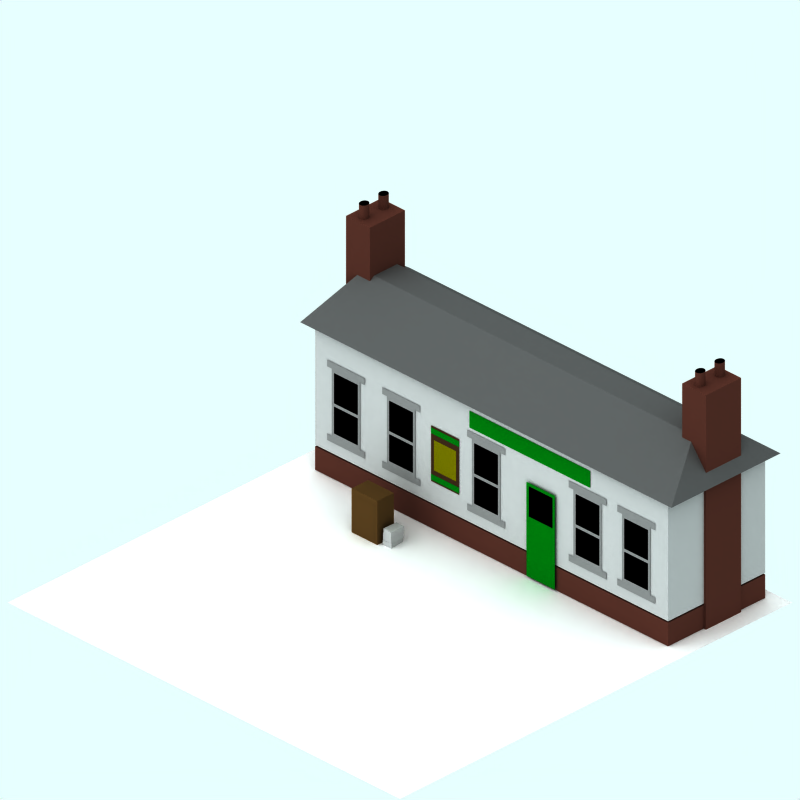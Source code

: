 # Source: wood-building-snow.blend  (saved by Blender 2.59.0; exported with 4.5.12 LTS)
import bpy
from mathutils import Matrix  # noqa: F401  (used for matrix-valued properties, if any)

bpy.ops.wm.read_factory_settings(use_empty=True)
scene = bpy.context.scene
scene.name = 'Scene'

# ---- collections
col_collection_1 = bpy.data.collections.new('Collection 1'); scene.collection.children.link(col_collection_1)
col_collection_2 = bpy.data.collections.new('Collection 2'); scene.collection.children.link(col_collection_2)
col_collection_3 = bpy.data.collections.new('Collection 3'); scene.collection.children.link(col_collection_3)
col_collection_4 = bpy.data.collections.new('Collection 4'); scene.collection.children.link(col_collection_4)
col_collection_4.hide_render = True
col_collection_4.hide_viewport = True

# ---- materials (node trees are filled in below, after node groups)
mat_writing = bpy.data.materials.new('Writing')
mat_writing.alpha_threshold = 0.0
mat_writing.diffuse_color = (0.56, 0.56, 0.56, 1.0)
mat_writing.specular_color = (0.5, 0.4999, 0.4999)
mat_writing.roughness = 0.5
mat_writing.line_color = (0.0, 0.0, 0.0, 1.0)
mat_newsboard = bpy.data.materials.new('Newsboard')
mat_newsboard.alpha_threshold = 0.0
mat_newsboard.diffuse_color = (0.239, 0.166, 0.081, 1.0)
mat_newsboard.specular_color = (0.5, 0.4999, 0.4999)
mat_newsboard.roughness = 0.5
mat_newsboard.line_color = (0.0, 0.0, 0.0, 1.0)
mat_wood_001 = bpy.data.materials.new('Wood.001')
mat_wood_001.alpha_threshold = 0.0
mat_wood_001.diffuse_color = (0.2393, 0.1655, 0.081, 1.0)
mat_wood_001.specular_color = (0.5, 0.5, 0.5)
mat_wood_001.roughness = 0.5
mat_wood_001.line_color = (0.0, 0.0, 0.0, 1.0)
mat_wood_with_snow = bpy.data.materials.new('Wood with snow')
mat_wood_with_snow.alpha_threshold = 0.0
mat_wood_with_snow.diffuse_color = (0.2393, 0.1655, 0.081, 1.0)
mat_wood_with_snow.specular_color = (0.5, 0.5, 0.5)
mat_wood_with_snow.roughness = 0.5
mat_wood_with_snow.line_color = (0.0, 0.0, 0.0, 1.0)
mat_wood = bpy.data.materials.new('Wood')
mat_wood.alpha_threshold = 0.0
mat_wood.diffuse_color = (0.56, 0.56, 0.56, 1.0)
mat_wood.specular_color = (0.5, 0.5, 0.5)
mat_wood.roughness = 0.5
mat_wood.line_color = (0.0, 0.0, 0.0, 1.0)
mat_roof = bpy.data.materials.new('Roof')
mat_roof.alpha_threshold = 0.0
mat_roof.diffuse_color = (0.24, 0.24, 0.24, 1.0)
mat_roof.specular_color = (0.5, 0.5, 0.5)
mat_roof.roughness = 0.5
mat_roof.line_color = (0.0, 0.0, 0.0, 1.0)
mat_brick_001 = bpy.data.materials.new('Brick.001')
mat_brick_001.alpha_threshold = 0.0
mat_brick_001.diffuse_color = (0.24, 0.1295, 0.105, 1.0)
mat_brick_001.specular_color = (0.0, 0.0, 0.0)
mat_brick_001.roughness = 0.5
mat_brick_001.line_color = (0.0, 0.0, 0.0, 1.0)
mat_interior_001 = bpy.data.materials.new('Interior.001')
mat_interior_001.alpha_threshold = 0.0
mat_interior_001.diffuse_color = (8e-05, 7.999e-05, 7.999e-05, 1.0)
mat_interior_001.specular_color = (0.5, 0.4999, 0.4999)
mat_interior_001.roughness = 0.5
mat_interior_001.line_color = (0.0, 0.0, 0.0, 1.0)
mat_brick_with_snow = bpy.data.materials.new('Brick with snow')
mat_brick_with_snow.alpha_threshold = 0.0
mat_brick_with_snow.diffuse_color = (0.24, 0.1295, 0.105, 1.0)
mat_brick_with_snow.specular_color = (0.0, 0.0, 0.0)
mat_brick_with_snow.roughness = 0.5
mat_brick_with_snow.line_color = (0.0, 0.0, 0.0, 1.0)
mat_windowframe = bpy.data.materials.new('WindowFrame')
mat_windowframe.alpha_threshold = 0.0
mat_windowframe.diffuse_color = (0.384, 0.384, 0.384, 1.0)
mat_windowframe.specular_color = (0.5, 0.4999, 0.4999)
mat_windowframe.roughness = 0.5
mat_windowframe.line_color = (0.0, 0.0, 0.0, 1.0)
mat_shop2 = bpy.data.materials.new('Shop2')
mat_shop2.alpha_threshold = 0.0
mat_shop2.diffuse_color = (0.0, 0.32, 0.03241, 1.0)
mat_shop2.specular_color = (0.5, 0.4999, 0.4999)
mat_shop2.roughness = 0.5
mat_shop2.line_color = (0.0, 0.0, 0.0, 1.0)
mat_blackboard = bpy.data.materials.new('Blackboard')
mat_blackboard.alpha_threshold = 0.0
mat_blackboard.diffuse_color = (0.08, 0.08, 0.08, 1.0)
mat_blackboard.specular_color = (0.5, 0.4999, 0.4999)
mat_blackboard.roughness = 0.5
mat_blackboard.line_color = (0.0, 0.0, 0.0, 1.0)
mat_board_frame = bpy.data.materials.new('Board frame')
mat_board_frame.alpha_threshold = 0.0
mat_board_frame.diffuse_color = (0.32, 0.1839, 0.064, 1.0)
mat_board_frame.specular_color = (0.5, 0.4999, 0.4999)
mat_board_frame.roughness = 0.5
mat_board_frame.line_color = (0.0, 0.0, 0.0, 1.0)
mat_poster_frame = bpy.data.materials.new('Poster frame')
mat_poster_frame.alpha_threshold = 0.0
mat_poster_frame.diffuse_color = (0.16, 0.1057, 0.064, 1.0)
mat_poster_frame.specular_color = (0.5, 0.4999, 0.4999)
mat_poster_frame.roughness = 0.5
mat_poster_frame.line_color = (0.0, 0.0, 0.0, 1.0)
mat_poster = bpy.data.materials.new('Poster')
mat_poster.alpha_threshold = 0.0
mat_poster.diffuse_color = (0.32, 0.3086, 0.0, 1.0)
mat_poster.specular_color = (0.5, 0.4999, 0.4999)
mat_poster.roughness = 0.5
mat_poster.line_color = (0.0, 0.0, 0.0, 1.0)
mat_pavement = bpy.data.materials.new('Pavement')
mat_pavement.alpha_threshold = 0.0
mat_pavement.preview_render_type = 'CUBE'
mat_pavement.diffuse_color = (0.8111, 0.8031, 0.8031, 1.0)
mat_pavement.specular_color = (1.0, 0.9999, 0.9999)
mat_pavement.roughness = 0.5
mat_pavement.line_color = (0.0, 0.0, 0.0, 1.0)
mat_transparent = bpy.data.materials.new('Transparent')
mat_transparent.alpha_threshold = 0.0
mat_transparent.preview_render_type = 'FLAT'
mat_transparent.roughness = 0.5

# ---- material node trees

# ---- world
world_world = bpy.data.worlds.new('World'); scene.world = world_world
world_world.color = (0.9059, 1.0, 1.0)
world_world.use_sun_shadow = False
world_world.sun_shadow_jitter_overblur = 0.0
world_world.cycles.sampling_method = 'MANUAL'
world_world.cycles.sample_map_resolution = 256

# ---- cameras
cam_camera_001 = bpy.data.cameras.new('Camera.001')
cam_camera_001.type = 'ORTHO'
cam_camera_001.passepartout_alpha = 0.2
cam_camera_001.clip_end = 100.0
cam_camera_001.lens = 35.0
cam_camera_001.ortho_scale = 12.0
cam_camera_001.display_size = 5.91
cam_camera_001.show_passepartout = False
cam_camera_001.show_safe_areas = True
cam_camera_001.dof.focus_distance = 0.0
cam_camera_001.dof.aperture_fstop = 128.0

# ---- lights
light_lamp = bpy.data.lights.new('Lamp', 'SUN')
light_lamp.transmission_factor = 0.0
light_lamp.angle = 1.571
light_lamp.energy = 0.028
light_lamp.shadow_buffer_clip_start = 0.5
light_lamp.shadow_soft_size = 1.0
light_lamp.shadow_cascade_max_distance = 1000.0
light_lamp.cycles.use_multiple_importance_sampling = False

# ---- meshes
me_cube_010 = bpy.data.meshes.new('Cube.010')
me_cube_010.from_pydata([(-0.7157, 1.0, -0.02895), (-0.7157, 0.7352, -0.02895), (-0.8884, 0.7352, -0.02895), (-0.8884, 1.0, -0.02895), (-0.7157, 1.0, 0.05313), (-0.7157, 0.7352, 0.05313), (-0.8884, 0.7352, 0.05313), (-0.8884, 1.0, 0.05313)], [], [(0, 1, 2, 3), (4, 7, 6, 5), (0, 4, 5, 1), (1, 5, 6, 2), (2, 6, 7, 3), (4, 0, 3, 7)])
me_cube_010.materials.append(mat_writing)
me_cube_010.use_remesh_preserve_volume = False
me_cube_010.use_remesh_preserve_attributes = False
me_cube_010.use_mirror_vertex_groups = False
me_cube_010.update()
me_cube_009 = bpy.data.meshes.new('Cube.009')
me_cube_009.from_pydata([(-0.7157, 1.0, -0.02895), (-0.7157, 0.7352, -0.02895), (-0.8884, 0.7352, -0.02895), (-0.8884, 1.0, -0.02895), (-0.7157, 1.0, 0.09367), (-0.7157, 0.7352, 0.09367), (-0.8884, 0.7352, 0.09367), (-0.8884, 1.0, 0.09367)], [], [(0, 1, 2, 3), (4, 7, 6, 5), (0, 4, 5, 1), (1, 5, 6, 2), (2, 6, 7, 3), (4, 0, 3, 7)])
me_cube_009.materials.append(mat_writing)
me_cube_009.use_remesh_preserve_volume = False
me_cube_009.use_remesh_preserve_attributes = False
me_cube_009.use_mirror_vertex_groups = False
me_cube_009.update()
me_cube_008 = bpy.data.meshes.new('Cube.008')
me_cube_008.from_pydata([(-0.7157, 1.0, -0.02895), (-0.7157, 0.7352, -0.02895), (-0.8884, 0.7352, -0.02895), (-0.8884, 1.0, -0.02895), (-0.7157, 1.0, 0.05313), (-0.7157, 0.7352, 0.05313), (-0.8884, 0.7352, 0.05313), (-0.8884, 1.0, 0.05313)], [], [(0, 1, 2, 3), (4, 7, 6, 5), (0, 4, 5, 1), (1, 5, 6, 2), (2, 6, 7, 3), (4, 0, 3, 7)])
me_cube_008.materials.append(mat_writing)
me_cube_008.use_remesh_preserve_volume = False
me_cube_008.use_remesh_preserve_attributes = False
me_cube_008.use_mirror_vertex_groups = False
me_cube_008.update()
me_plane_022 = bpy.data.meshes.new('Plane.022')
me_plane_022.from_pydata([(-0.02147, -0.1847, -8.944e-08), (-0.02147, -0.7816, 1.649e-08), (-0.4533, -0.7816, 1.649e-08), (-0.4533, -0.1847, -8.944e-08)], [], [(0, 3, 2, 1)])
me_plane_022.materials.append(mat_newsboard)
me_plane_022.use_remesh_preserve_volume = False
me_plane_022.use_remesh_preserve_attributes = False
me_plane_022.use_mirror_vertex_groups = False
me_plane_022.update()
me_cube = bpy.data.meshes.new('Cube')
me_cube.from_pydata([(-0.3445, 1.0, -0.02895), (-0.3445, 0.6494, -0.02895), (-0.8884, 0.6494, -0.02895), (-0.8884, 1.0, -0.02895), (-0.3445, 1.0, 0.7542), (-0.3445, 0.6494, 0.7542), (-0.8884, 0.6494, 0.7542), (-0.8884, 1.0, 0.7542)], [], [(0, 1, 2, 3), (4, 7, 6, 5), (0, 4, 5, 1), (1, 5, 6, 2), (2, 6, 7, 3), (4, 0, 3, 7)])
me_cube.polygons.foreach_set('material_index', [0, 1, 0, 0, 0, 0])
me_cube.materials.append(mat_wood_001)
me_cube.materials.append(mat_wood_with_snow)
me_cube.use_remesh_preserve_volume = False
me_cube.use_remesh_preserve_attributes = False
me_cube.use_mirror_vertex_groups = False
me_cube.update()
me_cube_014_mesh = bpy.data.meshes.new('Cube_014-mesh')
me_cube_014_mesh.from_pydata([(3.637, 1.058, -1.0), (3.637, -1.0, -1.0), (-3.851, -1.0, -1.0), (-3.851, 1.058, -1.0), (3.637, 1.058, 1.098), (3.637, -1.0, 1.098), (-3.851, -1.0, 1.098), (-3.851, 1.058, 1.098)], [], [(0, 1, 2, 3), (4, 7, 6, 5), (0, 4, 5, 1), (1, 5, 6, 2), (2, 6, 7, 3), (4, 0, 3, 7)])
_ca = me_cube_014_mesh.color_attributes.new('Col', 'BYTE_COLOR', 'CORNER')
_ca.data.foreach_set('color', [1.0, 1.0, 1.0, 1.0, 1.0, 1.0, 1.0, 1.0, 1.0, 1.0, 1.0, 1.0, 1.0, 1.0, 1.0, 1.0, 1.0, 1.0, 1.0, 1.0, 1.0, 1.0, 1.0, 1.0, 1.0, 1.0, 1.0, 1.0, 1.0, 1.0, 1.0, 1.0, 1.0, 1.0, 1.0, 1.0, 1.0, 1.0, 1.0, 1.0, 1.0, 1.0, 1.0, 1.0, 1.0, 1.0, 1.0, 1.0, 1.0, 1.0, 1.0, 1.0, 1.0, 1.0, 1.0, 1.0, 1.0, 1.0, 1.0, 1.0, 1.0, 1.0, 1.0, 1.0, 1.0, 1.0, 1.0, 1.0, 1.0, 1.0, 1.0, 1.0, 1.0, 1.0, 1.0, 1.0, 1.0, 1.0, 1.0, 1.0, 1.0, 1.0, 1.0, 1.0, 1.0, 1.0, 1.0, 1.0, 1.0, 1.0, 1.0, 1.0, 1.0, 1.0, 1.0, 1.0])
me_cube_014_mesh.materials.append(mat_wood)
me_cube_014_mesh.use_remesh_preserve_volume = False
me_cube_014_mesh.use_remesh_preserve_attributes = False
me_cube_014_mesh.use_mirror_vertex_groups = False
me_cube_014_mesh.update()
me_cube_015_mesh = bpy.data.meshes.new('Cube_015-mesh')
me_cube_015_mesh.from_pydata([(3.823, 1.23, -1.0), (3.823, -1.083, -1.0), (-4.052, -1.083, -1.0), (-4.052, 1.23, -1.0), (3.321, 0.3698, -0.3412), (3.321, -0.1164, -0.3412), (-3.686, -0.1164, -0.3412), (-3.686, 0.3698, -0.3412)], [], [(0, 1, 2, 3), (4, 7, 6, 5), (0, 4, 5, 1), (1, 5, 6, 2), (2, 6, 7, 3), (4, 0, 3, 7)])
me_cube_015_mesh.materials.append(mat_roof)
me_cube_015_mesh.use_remesh_preserve_volume = False
me_cube_015_mesh.use_remesh_preserve_attributes = False
me_cube_015_mesh.use_mirror_vertex_groups = False
me_cube_015_mesh.update()
me_cube_016_mesh = bpy.data.meshes.new('Cube_016-mesh')
me_cube_016_mesh.from_pydata([(4.171, -2.071, 4.675), (4.156, -2.083, 4.675), (4.138, -2.092, 4.675), (4.12, -2.098, 4.675), (4.1, -2.1, 4.675), (4.08, -2.098, 4.675), (4.062, -2.092, 4.675), (4.044, -2.083, 4.675), (4.029, -2.071, 4.675), (4.017, -2.056, 4.675), (4.008, -2.038, 4.675), (4.002, -2.02, 4.675), (4.0, -2.0, 4.675), (4.002, -1.98, 4.675), (4.008, -1.962, 4.675), (4.017, -1.944, 4.675), (4.029, -1.929, 4.675), (4.044, -1.917, 4.675), (4.062, -1.908, 4.675), (4.08, -1.902, 4.675), (4.1, -1.9, 4.675), (4.12, -1.902, 4.675), (4.138, -1.908, 4.675), (4.156, -1.917, 4.675), (4.171, -1.929, 4.675), (4.183, -1.944, 4.675), (4.192, -1.962, 4.675), (4.198, -1.98, 4.675), (4.2, -2.0, 4.675), (4.198, -2.02, 4.675), (4.192, -2.038, 4.675), (4.183, -2.056, 4.675), (4.171, -2.071, 4.836), (4.156, -2.083, 4.836), (4.138, -2.092, 4.836), (4.12, -2.098, 4.836), (4.1, -2.1, 4.836), (4.08, -2.098, 4.836), (4.062, -2.092, 4.836), (4.044, -2.083, 4.836), (4.029, -2.071, 4.836), (4.017, -2.056, 4.836), (4.008, -2.038, 4.836), (4.002, -2.02, 4.836), (4.0, -2.0, 4.836), (4.002, -1.98, 4.836), (4.008, -1.962, 4.836), (4.017, -1.944, 4.836), (4.029, -1.929, 4.836), (4.044, -1.917, 4.836), (4.062, -1.908, 4.836), (4.08, -1.902, 4.836), (4.1, -1.9, 4.836), (4.12, -1.902, 4.836), (4.138, -1.908, 4.836), (4.156, -1.917, 4.836), (4.171, -1.929, 4.836), (4.183, -1.944, 4.836), (4.192, -1.962, 4.836), (4.198, -1.98, 4.836), (4.2, -2.0, 4.836), (4.198, -2.02, 4.836), (4.192, -2.038, 4.836), (4.183, -2.056, 4.836), (4.1, -2.0, 4.836), (4.1, -2.5, 4.836), (4.183, -2.556, 4.836), (4.192, -2.538, 4.836), (4.198, -2.52, 4.836), (4.2, -2.5, 4.836), (4.198, -2.48, 4.836), (4.192, -2.462, 4.836), (4.183, -2.444, 4.836), (4.171, -2.429, 4.836), (4.156, -2.417, 4.836), (4.138, -2.408, 4.836), (4.12, -2.402, 4.836), (4.1, -2.4, 4.836), (4.08, -2.402, 4.836), (4.062, -2.408, 4.836), (4.044, -2.417, 4.836), (4.029, -2.429, 4.836), (4.017, -2.444, 4.836), (4.008, -2.462, 4.836), (4.002, -2.48, 4.836), (4.0, -2.5, 4.836), (4.002, -2.52, 4.836), (4.008, -2.538, 4.836), (4.017, -2.556, 4.836), (4.029, -2.571, 4.836), (4.044, -2.583, 4.836), (4.062, -2.592, 4.836), (4.08, -2.598, 4.836), (4.1, -2.6, 4.836), (4.12, -2.598, 4.836), (4.138, -2.592, 4.836), (4.156, -2.583, 4.836), (4.171, -2.571, 4.836), (4.183, -2.556, 4.675), (4.192, -2.538, 4.675), (4.198, -2.52, 4.675), (4.2, -2.5, 4.675), (4.198, -2.48, 4.675), (4.192, -2.462, 4.675), (4.183, -2.444, 4.675), (4.171, -2.429, 4.675), (4.156, -2.417, 4.675), (4.138, -2.408, 4.675), (4.12, -2.402, 4.675), (4.1, -2.4, 4.675), (4.08, -2.402, 4.675), (4.062, -2.408, 4.675), (4.044, -2.417, 4.675), (4.029, -2.429, 4.675), (4.017, -2.444, 4.675), (4.008, -2.462, 4.675), (4.002, -2.48, 4.675), (4.0, -2.5, 4.675), (4.002, -2.52, 4.675), (4.008, -2.538, 4.675), (4.017, -2.556, 4.675), (4.029, -2.571, 4.675), (4.044, -2.583, 4.675), (4.062, -2.592, 4.675), (4.08, -2.598, 4.675), (4.1, -2.6, 4.675), (4.12, -2.598, 4.675), (4.138, -2.592, 4.675), (4.156, -2.583, 4.675), (4.171, -2.571, 4.675), (4.406, -2.7, 4.2), (3.696, -2.7, 4.2), (3.696, -1.8, 4.2), (4.406, -1.8, 4.2), (4.406, -2.7, 4.8), (3.696, -2.7, 4.8), (3.696, -1.8, 4.8), (4.406, -1.8, 4.8)], [], [(0, 32, 33, 1), (1, 33, 34, 2), (2, 34, 35, 3), (3, 35, 36, 4), (4, 36, 37, 5), (5, 37, 38, 6), (6, 38, 39, 7), (7, 39, 40, 8), (8, 40, 41, 9), (9, 41, 42, 10), (10, 42, 43, 11), (11, 43, 44, 12), (12, 44, 45, 13), (13, 45, 46, 14), (14, 46, 47, 15), (15, 47, 48, 16), (16, 48, 49, 17), (17, 49, 50, 18), (18, 50, 51, 19), (19, 51, 52, 20), (20, 52, 53, 21), (21, 53, 54, 22), (22, 54, 55, 23), (23, 55, 56, 24), (24, 56, 57, 25), (25, 57, 58, 26), (26, 58, 59, 27), (27, 59, 60, 28), (28, 60, 61, 29), (29, 61, 62, 30), (30, 62, 63, 31), (32, 0, 31, 63), (98, 66, 97, 129), (99, 67, 66, 98), (100, 68, 67, 99), (101, 69, 68, 100), (102, 70, 69, 101), (103, 71, 70, 102), (104, 72, 71, 103), (105, 73, 72, 104), (106, 74, 73, 105), (107, 75, 74, 106), (108, 76, 75, 107), (109, 77, 76, 108), (110, 78, 77, 109), (111, 79, 78, 110), (112, 80, 79, 111), (113, 81, 80, 112), (114, 82, 81, 113), (115, 83, 82, 114), (116, 84, 83, 115), (117, 85, 84, 116), (118, 86, 85, 117), (119, 87, 86, 118), (120, 88, 87, 119), (121, 89, 88, 120), (122, 90, 89, 121), (123, 91, 90, 122), (124, 92, 91, 123), (125, 93, 92, 124), (126, 94, 93, 125), (127, 95, 94, 126), (128, 96, 95, 127), (129, 97, 96, 128), (130, 131, 132, 133), (134, 137, 136, 135), (130, 134, 135, 131), (131, 135, 136, 132), (132, 136, 137, 133), (134, 130, 133, 137), (64, 33, 32), (64, 34, 33), (64, 35, 34), (64, 36, 35), (64, 37, 36), (64, 38, 37), (64, 39, 38), (64, 40, 39), (64, 41, 40), (64, 42, 41), (64, 43, 42), (64, 44, 43), (64, 45, 44), (64, 46, 45), (64, 47, 46), (64, 48, 47), (64, 49, 48), (64, 50, 49), (64, 51, 50), (64, 52, 51), (64, 53, 52), (64, 54, 53), (64, 55, 54), (64, 56, 55), (64, 57, 56), (64, 58, 57), (64, 59, 58), (64, 60, 59), (64, 61, 60), (64, 62, 61), (64, 63, 62), (64, 32, 63), (65, 97, 66), (65, 66, 67), (65, 67, 68), (65, 68, 69), (65, 69, 70), (65, 70, 71), (65, 71, 72), (65, 72, 73), (65, 73, 74), (65, 74, 75), (65, 75, 76), (65, 76, 77), (65, 77, 78), (65, 78, 79), (65, 79, 80), (65, 80, 81), (65, 81, 82), (65, 82, 83), (65, 83, 84), (65, 84, 85), (65, 85, 86), (65, 86, 87), (65, 87, 88), (65, 88, 89), (65, 89, 90), (65, 90, 91), (65, 91, 92), (65, 92, 93), (65, 93, 94), (65, 94, 95), (65, 95, 96), (65, 96, 97)])
me_cube_016_mesh.polygons.foreach_set('material_index', [0, 0, 0, 0, 0, 0, 0, 0, 0, 0, 0, 0, 0, 0, 0, 0, 0, 0, 0, 0, 0, 0, 0, 0, 0, 0, 0, 0, 0, 0, 0, 0, 0, 0, 0, 0, 0, 0, 0, 0, 0, 0, 0, 0, 0, 0, 0, 0, 0, 0, 0, 0, 0, 0, 0, 0, 0, 0, 0, 0, 0, 0, 0, 0, 0, 2, 0, 0, 0, 0, 1, 1, 1, 1, 1, 1, 1, 1, 1, 1, 1, 1, 1, 1, 1, 1, 1, 1, 1, 1, 1, 1, 1, 1, 1, 1, 1, 1, 1, 1, 1, 1, 1, 1, 1, 1, 1, 1, 1, 1, 1, 1, 1, 1, 1, 1, 1, 1, 1, 1, 1, 1, 1, 1, 1, 1, 1, 1, 1, 1, 1, 1, 1, 1])
me_cube_016_mesh.materials.append(mat_brick_001)
me_cube_016_mesh.materials.append(mat_interior_001)
me_cube_016_mesh.materials.append(mat_brick_with_snow)
me_cube_016_mesh.use_remesh_preserve_volume = False
me_cube_016_mesh.use_remesh_preserve_attributes = False
me_cube_016_mesh.use_mirror_vertex_groups = False
me_cube_016_mesh.update()
me_cube_018_mesh = bpy.data.meshes.new('Cube_018-mesh')
me_cube_018_mesh.from_pydata([(4.171, -2.071, 4.675), (4.156, -2.083, 4.675), (4.138, -2.092, 4.675), (4.12, -2.098, 4.675), (4.1, -2.1, 4.675), (4.08, -2.098, 4.675), (4.062, -2.092, 4.675), (4.044, -2.083, 4.675), (4.029, -2.071, 4.675), (4.017, -2.056, 4.675), (4.008, -2.038, 4.675), (4.002, -2.02, 4.675), (4.0, -2.0, 4.675), (4.002, -1.98, 4.675), (4.008, -1.962, 4.675), (4.017, -1.944, 4.675), (4.029, -1.929, 4.675), (4.044, -1.917, 4.675), (4.062, -1.908, 4.675), (4.08, -1.902, 4.675), (4.1, -1.9, 4.675), (4.12, -1.902, 4.675), (4.138, -1.908, 4.675), (4.156, -1.917, 4.675), (4.171, -1.929, 4.675), (4.183, -1.944, 4.675), (4.192, -1.962, 4.675), (4.198, -1.98, 4.675), (4.2, -2.0, 4.675), (4.198, -2.02, 4.675), (4.192, -2.038, 4.675), (4.183, -2.056, 4.675), (4.171, -2.071, 4.836), (4.156, -2.083, 4.836), (4.138, -2.092, 4.836), (4.12, -2.098, 4.836), (4.1, -2.1, 4.836), (4.08, -2.098, 4.836), (4.062, -2.092, 4.836), (4.044, -2.083, 4.836), (4.029, -2.071, 4.836), (4.017, -2.056, 4.836), (4.008, -2.038, 4.836), (4.002, -2.02, 4.836), (4.0, -2.0, 4.836), (4.002, -1.98, 4.836), (4.008, -1.962, 4.836), (4.017, -1.944, 4.836), (4.029, -1.929, 4.836), (4.044, -1.917, 4.836), (4.062, -1.908, 4.836), (4.08, -1.902, 4.836), (4.1, -1.9, 4.836), (4.12, -1.902, 4.836), (4.138, -1.908, 4.836), (4.156, -1.917, 4.836), (4.171, -1.929, 4.836), (4.183, -1.944, 4.836), (4.192, -1.962, 4.836), (4.198, -1.98, 4.836), (4.2, -2.0, 4.836), (4.198, -2.02, 4.836), (4.192, -2.038, 4.836), (4.183, -2.056, 4.836), (4.1, -2.0, 4.836), (4.1, -2.5, 4.836), (4.183, -2.556, 4.836), (4.192, -2.538, 4.836), (4.198, -2.52, 4.836), (4.2, -2.5, 4.836), (4.198, -2.48, 4.836), (4.192, -2.462, 4.836), (4.183, -2.444, 4.836), (4.171, -2.429, 4.836), (4.156, -2.417, 4.836), (4.138, -2.408, 4.836), (4.12, -2.402, 4.836), (4.1, -2.4, 4.836), (4.08, -2.402, 4.836), (4.062, -2.408, 4.836), (4.044, -2.417, 4.836), (4.029, -2.429, 4.836), (4.017, -2.444, 4.836), (4.008, -2.462, 4.836), (4.002, -2.48, 4.836), (4.0, -2.5, 4.836), (4.002, -2.52, 4.836), (4.008, -2.538, 4.836), (4.017, -2.556, 4.836), (4.029, -2.571, 4.836), (4.044, -2.583, 4.836), (4.062, -2.592, 4.836), (4.08, -2.598, 4.836), (4.1, -2.6, 4.836), (4.12, -2.598, 4.836), (4.138, -2.592, 4.836), (4.156, -2.583, 4.836), (4.171, -2.571, 4.836), (4.183, -2.556, 4.675), (4.192, -2.538, 4.675), (4.198, -2.52, 4.675), (4.2, -2.5, 4.675), (4.198, -2.48, 4.675), (4.192, -2.462, 4.675), (4.183, -2.444, 4.675), (4.171, -2.429, 4.675), (4.156, -2.417, 4.675), (4.138, -2.408, 4.675), (4.12, -2.402, 4.675), (4.1, -2.4, 4.675), (4.08, -2.402, 4.675), (4.062, -2.408, 4.675), (4.044, -2.417, 4.675), (4.029, -2.429, 4.675), (4.017, -2.444, 4.675), (4.008, -2.462, 4.675), (4.002, -2.48, 4.675), (4.0, -2.5, 4.675), (4.002, -2.52, 4.675), (4.008, -2.538, 4.675), (4.017, -2.556, 4.675), (4.029, -2.571, 4.675), (4.044, -2.583, 4.675), (4.062, -2.592, 4.675), (4.08, -2.598, 4.675), (4.1, -2.6, 4.675), (4.12, -2.598, 4.675), (4.138, -2.592, 4.675), (4.156, -2.583, 4.675), (4.171, -2.571, 4.675), (4.406, -2.7, 4.2), (3.696, -2.7, 4.2), (3.696, -1.8, 4.2), (4.406, -1.8, 4.2), (4.406, -2.7, 4.8), (3.696, -2.7, 4.8), (3.696, -1.8, 4.8), (4.406, -1.8, 4.8)], [], [(0, 32, 33, 1), (1, 33, 34, 2), (2, 34, 35, 3), (3, 35, 36, 4), (4, 36, 37, 5), (5, 37, 38, 6), (6, 38, 39, 7), (7, 39, 40, 8), (8, 40, 41, 9), (9, 41, 42, 10), (10, 42, 43, 11), (11, 43, 44, 12), (12, 44, 45, 13), (13, 45, 46, 14), (14, 46, 47, 15), (15, 47, 48, 16), (16, 48, 49, 17), (17, 49, 50, 18), (18, 50, 51, 19), (19, 51, 52, 20), (20, 52, 53, 21), (21, 53, 54, 22), (22, 54, 55, 23), (23, 55, 56, 24), (24, 56, 57, 25), (25, 57, 58, 26), (26, 58, 59, 27), (27, 59, 60, 28), (28, 60, 61, 29), (29, 61, 62, 30), (30, 62, 63, 31), (32, 0, 31, 63), (98, 66, 97, 129), (99, 67, 66, 98), (100, 68, 67, 99), (101, 69, 68, 100), (102, 70, 69, 101), (103, 71, 70, 102), (104, 72, 71, 103), (105, 73, 72, 104), (106, 74, 73, 105), (107, 75, 74, 106), (108, 76, 75, 107), (109, 77, 76, 108), (110, 78, 77, 109), (111, 79, 78, 110), (112, 80, 79, 111), (113, 81, 80, 112), (114, 82, 81, 113), (115, 83, 82, 114), (116, 84, 83, 115), (117, 85, 84, 116), (118, 86, 85, 117), (119, 87, 86, 118), (120, 88, 87, 119), (121, 89, 88, 120), (122, 90, 89, 121), (123, 91, 90, 122), (124, 92, 91, 123), (125, 93, 92, 124), (126, 94, 93, 125), (127, 95, 94, 126), (128, 96, 95, 127), (129, 97, 96, 128), (130, 131, 132, 133), (134, 137, 136, 135), (130, 134, 135, 131), (131, 135, 136, 132), (132, 136, 137, 133), (134, 130, 133, 137), (64, 33, 32), (64, 34, 33), (64, 35, 34), (64, 36, 35), (64, 37, 36), (64, 38, 37), (64, 39, 38), (64, 40, 39), (64, 41, 40), (64, 42, 41), (64, 43, 42), (64, 44, 43), (64, 45, 44), (64, 46, 45), (64, 47, 46), (64, 48, 47), (64, 49, 48), (64, 50, 49), (64, 51, 50), (64, 52, 51), (64, 53, 52), (64, 54, 53), (64, 55, 54), (64, 56, 55), (64, 57, 56), (64, 58, 57), (64, 59, 58), (64, 60, 59), (64, 61, 60), (64, 62, 61), (64, 63, 62), (64, 32, 63), (65, 97, 66), (65, 66, 67), (65, 67, 68), (65, 68, 69), (65, 69, 70), (65, 70, 71), (65, 71, 72), (65, 72, 73), (65, 73, 74), (65, 74, 75), (65, 75, 76), (65, 76, 77), (65, 77, 78), (65, 78, 79), (65, 79, 80), (65, 80, 81), (65, 81, 82), (65, 82, 83), (65, 83, 84), (65, 84, 85), (65, 85, 86), (65, 86, 87), (65, 87, 88), (65, 88, 89), (65, 89, 90), (65, 90, 91), (65, 91, 92), (65, 92, 93), (65, 93, 94), (65, 94, 95), (65, 95, 96), (65, 96, 97)])
me_cube_018_mesh.polygons.foreach_set('material_index', [0, 0, 0, 0, 0, 0, 0, 0, 0, 0, 0, 0, 0, 0, 0, 0, 0, 0, 0, 0, 0, 0, 0, 0, 0, 0, 0, 0, 0, 0, 0, 0, 0, 0, 0, 0, 0, 0, 0, 0, 0, 0, 0, 0, 0, 0, 0, 0, 0, 0, 0, 0, 0, 0, 0, 0, 0, 0, 0, 0, 0, 0, 0, 0, 0, 2, 0, 0, 0, 0, 1, 1, 1, 1, 1, 1, 1, 1, 1, 1, 1, 1, 1, 1, 1, 1, 1, 1, 1, 1, 1, 1, 1, 1, 1, 1, 1, 1, 1, 1, 1, 1, 1, 1, 1, 1, 1, 1, 1, 1, 1, 1, 1, 1, 1, 1, 1, 1, 1, 1, 1, 1, 1, 1, 1, 1, 1, 1, 1, 1, 1, 1, 1, 1])
me_cube_018_mesh.materials.append(mat_brick_001)
me_cube_018_mesh.materials.append(mat_interior_001)
me_cube_018_mesh.materials.append(mat_brick_with_snow)
me_cube_018_mesh.use_remesh_preserve_volume = False
me_cube_018_mesh.use_remesh_preserve_attributes = False
me_cube_018_mesh.use_mirror_vertex_groups = False
me_cube_018_mesh.update()
me_plane_001_mesh = bpy.data.meshes.new('Plane_001-mesh')
me_plane_001_mesh.from_pydata([(-2.8, 1.9, 4.251), (-3.6, 1.9, 4.251), (-2.8, 1.8, 4.251), (-3.6, 1.8, 4.251)], [], [(0, 1, 3, 2)])
me_plane_001_mesh.materials.append(mat_windowframe)
me_plane_001_mesh.use_remesh_preserve_volume = False
me_plane_001_mesh.use_remesh_preserve_attributes = False
me_plane_001_mesh.use_mirror_vertex_groups = False
me_plane_001_mesh.update()
me_plane_002_mesh = bpy.data.meshes.new('Plane_002-mesh')
me_plane_002_mesh.from_pydata([(-2.95, 2.35, 4.251), (-2.95, 1.95, 4.251), (-3.45, 1.95, 4.251), (-3.45, 2.35, 4.251), (-2.95, 2.4, 4.251), (-3.45, 2.4, 4.251), (-3.45, 2.85, 4.251), (-2.95, 2.85, 4.251), (-2.9, 2.9, 4.251), (-3.5, 2.9, 4.251), (-2.9, 1.9, 4.251), (-3.5, 1.9, 4.251)], [], [(0, 3, 2, 1), (5, 4, 7, 6), (3, 0, 4, 5), (6, 7, 8, 9), (1, 2, 11, 10), (10, 8, 7), (10, 7, 4), (4, 0, 10), (10, 0, 1), (6, 9, 11), (5, 6, 11), (3, 5, 11), (2, 3, 11)])
me_plane_002_mesh.polygons.foreach_set('material_index', [0, 0, 1, 1, 1, 1, 1, 1, 1, 1, 1, 1, 1])
me_plane_002_mesh.materials.append(mat_interior_001)
me_plane_002_mesh.materials.append(mat_windowframe)
me_plane_002_mesh.use_remesh_preserve_volume = False
me_plane_002_mesh.use_remesh_preserve_attributes = False
me_plane_002_mesh.use_mirror_vertex_groups = False
me_plane_002_mesh.update()
me_plane_003_mesh = bpy.data.meshes.new('Plane_003-mesh')
me_plane_003_mesh.from_pydata([(-2.8, 3.0, 4.251), (-3.6, 3.0, 4.251), (-2.8, 2.9, 4.251), (-3.6, 2.9, 4.251)], [], [(0, 1, 3, 2)])
me_plane_003_mesh.materials.append(mat_windowframe)
me_plane_003_mesh.use_remesh_preserve_volume = False
me_plane_003_mesh.use_remesh_preserve_attributes = False
me_plane_003_mesh.use_mirror_vertex_groups = False
me_plane_003_mesh.update()
me_plane_004_mesh = bpy.data.meshes.new('Plane_004-mesh')
me_plane_004_mesh.from_pydata([(-2.8, 3.0, 4.251), (-3.6, 3.0, 4.251), (-2.8, 2.9, 4.251), (-3.6, 2.9, 4.251)], [], [(0, 1, 3, 2)])
me_plane_004_mesh.materials.append(mat_windowframe)
me_plane_004_mesh.use_remesh_preserve_volume = False
me_plane_004_mesh.use_remesh_preserve_attributes = False
me_plane_004_mesh.use_mirror_vertex_groups = False
me_plane_004_mesh.update()
me_plane_005_mesh = bpy.data.meshes.new('Plane_005-mesh')
me_plane_005_mesh.from_pydata([(-2.95, 2.35, 4.251), (-2.95, 1.95, 4.251), (-3.45, 1.95, 4.251), (-3.45, 2.35, 4.251), (-2.95, 2.4, 4.251), (-3.45, 2.4, 4.251), (-3.45, 2.85, 4.251), (-2.95, 2.85, 4.251), (-2.9, 2.9, 4.251), (-3.5, 2.9, 4.251), (-2.9, 1.9, 4.251), (-3.5, 1.9, 4.251)], [], [(0, 3, 2, 1), (5, 4, 7, 6), (3, 0, 4, 5), (6, 7, 8, 9), (1, 2, 11, 10), (10, 8, 7), (10, 7, 4), (4, 0, 10), (10, 0, 1), (6, 9, 11), (5, 6, 11), (3, 5, 11), (2, 3, 11)])
me_plane_005_mesh.polygons.foreach_set('material_index', [0, 0, 1, 1, 1, 1, 1, 1, 1, 1, 1, 1, 1])
me_plane_005_mesh.materials.append(mat_interior_001)
me_plane_005_mesh.materials.append(mat_windowframe)
me_plane_005_mesh.use_remesh_preserve_volume = False
me_plane_005_mesh.use_remesh_preserve_attributes = False
me_plane_005_mesh.use_mirror_vertex_groups = False
me_plane_005_mesh.update()
me_plane_006_mesh = bpy.data.meshes.new('Plane_006-mesh')
me_plane_006_mesh.from_pydata([(-2.8, 1.9, 4.251), (-3.6, 1.9, 4.251), (-2.8, 1.8, 4.251), (-3.6, 1.8, 4.251)], [], [(0, 1, 3, 2)])
me_plane_006_mesh.materials.append(mat_windowframe)
me_plane_006_mesh.use_remesh_preserve_volume = False
me_plane_006_mesh.use_remesh_preserve_attributes = False
me_plane_006_mesh.use_mirror_vertex_groups = False
me_plane_006_mesh.update()
me_plane_007_mesh = bpy.data.meshes.new('Plane_007-mesh')
me_plane_007_mesh.from_pydata([(-2.8, 1.9, 4.251), (-3.6, 1.9, 4.251), (-2.8, 1.8, 4.251), (-3.6, 1.8, 4.251)], [], [(0, 1, 3, 2)])
me_plane_007_mesh.materials.append(mat_windowframe)
me_plane_007_mesh.use_remesh_preserve_volume = False
me_plane_007_mesh.use_remesh_preserve_attributes = False
me_plane_007_mesh.use_mirror_vertex_groups = False
me_plane_007_mesh.update()
me_plane_008_mesh = bpy.data.meshes.new('Plane_008-mesh')
me_plane_008_mesh.from_pydata([(-2.95, 2.35, 4.251), (-2.95, 1.95, 4.251), (-3.45, 1.95, 4.251), (-3.45, 2.35, 4.251), (-2.95, 2.4, 4.251), (-3.45, 2.4, 4.251), (-3.45, 2.85, 4.251), (-2.95, 2.85, 4.251), (-2.9, 2.9, 4.251), (-3.5, 2.9, 4.251), (-2.9, 1.9, 4.251), (-3.5, 1.9, 4.251)], [], [(0, 3, 2, 1), (5, 4, 7, 6), (3, 0, 4, 5), (6, 7, 8, 9), (1, 2, 11, 10), (10, 8, 7), (10, 7, 4), (4, 0, 10), (10, 0, 1), (6, 9, 11), (5, 6, 11), (3, 5, 11), (2, 3, 11)])
me_plane_008_mesh.polygons.foreach_set('material_index', [0, 0, 1, 1, 1, 1, 1, 1, 1, 1, 1, 1, 1])
me_plane_008_mesh.materials.append(mat_interior_001)
me_plane_008_mesh.materials.append(mat_windowframe)
me_plane_008_mesh.use_remesh_preserve_volume = False
me_plane_008_mesh.use_remesh_preserve_attributes = False
me_plane_008_mesh.use_mirror_vertex_groups = False
me_plane_008_mesh.update()
me_plane_009_mesh = bpy.data.meshes.new('Plane_009-mesh')
me_plane_009_mesh.from_pydata([(-2.8, 3.0, 4.251), (-3.6, 3.0, 4.251), (-2.8, 2.9, 4.251), (-3.6, 2.9, 4.251)], [], [(0, 1, 3, 2)])
me_plane_009_mesh.materials.append(mat_windowframe)
me_plane_009_mesh.use_remesh_preserve_volume = False
me_plane_009_mesh.use_remesh_preserve_attributes = False
me_plane_009_mesh.use_mirror_vertex_groups = False
me_plane_009_mesh.update()
me_plane_010_mesh = bpy.data.meshes.new('Plane_010-mesh')
me_plane_010_mesh.from_pydata([(-2.8, 3.0, 4.251), (-3.6, 3.0, 4.251), (-2.8, 2.9, 4.251), (-3.6, 2.9, 4.251)], [], [(0, 1, 3, 2)])
me_plane_010_mesh.materials.append(mat_windowframe)
me_plane_010_mesh.use_remesh_preserve_volume = False
me_plane_010_mesh.use_remesh_preserve_attributes = False
me_plane_010_mesh.use_mirror_vertex_groups = False
me_plane_010_mesh.update()
me_plane_017_mesh = bpy.data.meshes.new('Plane_017-mesh')
me_plane_017_mesh.from_pydata([(-2.95, 2.35, 4.251), (-2.95, 1.95, 4.251), (-3.45, 1.95, 4.251), (-3.45, 2.35, 4.251), (-2.95, 2.4, 4.251), (-3.45, 2.4, 4.251), (-3.45, 2.85, 4.251), (-2.95, 2.85, 4.251), (-2.9, 2.9, 4.251), (-3.5, 2.9, 4.251), (-2.9, 1.9, 4.251), (-3.5, 1.9, 4.251)], [], [(0, 3, 2, 1), (5, 4, 7, 6), (3, 0, 4, 5), (6, 7, 8, 9), (1, 2, 11, 10), (10, 8, 7), (10, 7, 4), (4, 0, 10), (10, 0, 1), (6, 9, 11), (5, 6, 11), (3, 5, 11), (2, 3, 11)])
me_plane_017_mesh.polygons.foreach_set('material_index', [0, 0, 1, 1, 1, 1, 1, 1, 1, 1, 1, 1, 1])
me_plane_017_mesh.materials.append(mat_interior_001)
me_plane_017_mesh.materials.append(mat_windowframe)
me_plane_017_mesh.use_remesh_preserve_volume = False
me_plane_017_mesh.use_remesh_preserve_attributes = False
me_plane_017_mesh.use_mirror_vertex_groups = False
me_plane_017_mesh.update()
me_plane_018_mesh = bpy.data.meshes.new('Plane_018-mesh')
me_plane_018_mesh.from_pydata([(-2.8, 1.9, 4.251), (-3.6, 1.9, 4.251), (-2.8, 1.8, 4.251), (-3.6, 1.8, 4.251)], [], [(0, 1, 3, 2)])
me_plane_018_mesh.materials.append(mat_windowframe)
me_plane_018_mesh.use_remesh_preserve_volume = False
me_plane_018_mesh.use_remesh_preserve_attributes = False
me_plane_018_mesh.use_mirror_vertex_groups = False
me_plane_018_mesh.update()
me_plane_019_mesh = bpy.data.meshes.new('Plane_019-mesh')
me_plane_019_mesh.from_pydata([(-0.45, 0.85, 4.251), (-0.45, 0.05, 4.251), (-0.95, 0.05, 4.251), (-0.95, 0.85, 4.251), (-0.45, 0.9, 4.251), (-0.95, 0.9, 4.251), (-0.95, 1.35, 4.251), (-0.45, 1.35, 4.251), (-0.4, 1.4, 4.251), (-1.0, 1.4, 4.251), (-0.4, -1.069e-06, 4.251), (-1.0, -8.309e-07, 4.251)], [], [(5, 4, 7, 6), (0, 3, 2, 1), (3, 0, 4, 5), (6, 7, 8, 9), (1, 2, 11, 10), (10, 8, 7), (10, 7, 4), (4, 0, 10), (10, 0, 1), (6, 9, 11), (5, 6, 11), (3, 5, 11), (2, 3, 11)])
me_plane_019_mesh.polygons.foreach_set('material_index', [0, 1, 1, 1, 1, 1, 1, 1, 1, 1, 1, 1, 1])
me_plane_019_mesh.materials.append(mat_interior_001)
me_plane_019_mesh.materials.append(mat_shop2)
me_plane_019_mesh.use_remesh_preserve_volume = False
me_plane_019_mesh.use_remesh_preserve_attributes = False
me_plane_019_mesh.use_mirror_vertex_groups = False
me_plane_019_mesh.update()
me_plane_020_mesh = bpy.data.meshes.new('Plane_020-mesh')
me_plane_020_mesh.from_pydata([(-0.45, 0.85, 4.251), (-0.45, 0.05, 4.251), (-0.95, 0.05, 4.251), (-0.95, 0.85, 4.251), (-0.45, 0.9, 4.251), (-0.95, 0.9, 4.251), (-0.95, 1.35, 4.251), (-0.45, 1.35, 4.251), (-0.4, 1.4, 4.251), (-1.0, 1.4, 4.251), (-0.4, -1.069e-06, 4.251), (-1.0, -8.309e-07, 4.251)], [], [(5, 4, 7, 6), (0, 3, 2, 1), (3, 0, 4, 5), (6, 7, 8, 9), (1, 2, 11, 10), (10, 8, 7), (10, 7, 4), (4, 0, 10), (10, 0, 1), (6, 9, 11), (5, 6, 11), (3, 5, 11), (2, 3, 11)])
me_plane_020_mesh.polygons.foreach_set('material_index', [0, 1, 1, 1, 1, 1, 1, 1, 1, 1, 1, 1, 1])
me_plane_020_mesh.materials.append(mat_interior_001)
me_plane_020_mesh.materials.append(mat_shop2)
me_plane_020_mesh.use_remesh_preserve_volume = False
me_plane_020_mesh.use_remesh_preserve_attributes = False
me_plane_020_mesh.use_mirror_vertex_groups = False
me_plane_020_mesh.update()
me_cube_019_mesh = bpy.data.meshes.new('Cube_019-mesh')
me_cube_019_mesh.from_pydata([(3.637, 1.058, -1.0), (3.637, -1.0, -1.0), (-3.851, -1.0, -1.0), (-3.851, 1.058, -1.0), (3.637, 1.058, -0.5977), (3.637, -1.0, -0.5977), (-3.851, -1.0, -0.5977), (-3.851, 1.058, -0.5977)], [], [(0, 1, 2, 3), (4, 7, 6, 5), (0, 4, 5, 1), (1, 5, 6, 2), (2, 6, 7, 3), (4, 0, 3, 7)])
me_cube_019_mesh.materials.append(mat_brick_001)
me_cube_019_mesh.use_remesh_preserve_volume = False
me_cube_019_mesh.use_remesh_preserve_attributes = False
me_cube_019_mesh.use_mirror_vertex_groups = False
me_cube_019_mesh.update()
me_plane_209_mesh = bpy.data.meshes.new('Plane_209-mesh')
me_plane_209_mesh.from_pydata([(-2.8, 1.9, 4.251), (-3.6, 1.9, 4.251), (-2.8, 1.8, 4.251), (-3.6, 1.8, 4.251)], [], [(0, 1, 3, 2)])
me_plane_209_mesh.materials.append(mat_windowframe)
me_plane_209_mesh.use_remesh_preserve_volume = False
me_plane_209_mesh.use_remesh_preserve_attributes = False
me_plane_209_mesh.use_mirror_vertex_groups = False
me_plane_209_mesh.update()
me_plane_210_mesh = bpy.data.meshes.new('Plane_210-mesh')
me_plane_210_mesh.from_pydata([(-2.95, 2.35, 4.251), (-2.95, 1.95, 4.251), (-3.45, 1.95, 4.251), (-3.45, 2.35, 4.251), (-2.95, 2.4, 4.251), (-3.45, 2.4, 4.251), (-3.45, 2.85, 4.251), (-2.95, 2.85, 4.251), (-2.9, 2.9, 4.251), (-3.5, 2.9, 4.251), (-2.9, 1.9, 4.251), (-3.5, 1.9, 4.251)], [], [(0, 3, 2, 1), (5, 4, 7, 6), (3, 0, 4, 5), (6, 7, 8, 9), (1, 2, 11, 10), (10, 8, 7), (10, 7, 4), (4, 0, 10), (10, 0, 1), (6, 9, 11), (5, 6, 11), (3, 5, 11), (2, 3, 11)])
me_plane_210_mesh.polygons.foreach_set('material_index', [0, 0, 1, 1, 1, 1, 1, 1, 1, 1, 1, 1, 1])
me_plane_210_mesh.materials.append(mat_interior_001)
me_plane_210_mesh.materials.append(mat_windowframe)
me_plane_210_mesh.use_remesh_preserve_volume = False
me_plane_210_mesh.use_remesh_preserve_attributes = False
me_plane_210_mesh.use_mirror_vertex_groups = False
me_plane_210_mesh.update()
me_plane_211_mesh = bpy.data.meshes.new('Plane_211-mesh')
me_plane_211_mesh.from_pydata([(-2.8, 3.0, 4.251), (-3.6, 3.0, 4.251), (-2.8, 2.9, 4.251), (-3.6, 2.9, 4.251)], [], [(0, 1, 3, 2)])
me_plane_211_mesh.materials.append(mat_windowframe)
me_plane_211_mesh.use_remesh_preserve_volume = False
me_plane_211_mesh.use_remesh_preserve_attributes = False
me_plane_211_mesh.use_mirror_vertex_groups = False
me_plane_211_mesh.update()
me_plane_212_mesh = bpy.data.meshes.new('Plane_212-mesh')
me_plane_212_mesh.from_pydata([(-2.8, 3.0, 4.251), (-3.6, 3.0, 4.251), (-2.8, 2.9, 4.251), (-3.6, 2.9, 4.251)], [], [(0, 1, 3, 2)])
me_plane_212_mesh.materials.append(mat_windowframe)
me_plane_212_mesh.use_remesh_preserve_volume = False
me_plane_212_mesh.use_remesh_preserve_attributes = False
me_plane_212_mesh.use_mirror_vertex_groups = False
me_plane_212_mesh.update()
me_plane_213_mesh = bpy.data.meshes.new('Plane_213-mesh')
me_plane_213_mesh.from_pydata([(-2.95, 2.35, 4.251), (-2.95, 1.95, 4.251), (-3.45, 1.95, 4.251), (-3.45, 2.35, 4.251), (-2.95, 2.4, 4.251), (-3.45, 2.4, 4.251), (-3.45, 2.85, 4.251), (-2.95, 2.85, 4.251), (-2.9, 2.9, 4.251), (-3.5, 2.9, 4.251), (-2.9, 1.9, 4.251), (-3.5, 1.9, 4.251)], [], [(0, 3, 2, 1), (5, 4, 7, 6), (3, 0, 4, 5), (6, 7, 8, 9), (1, 2, 11, 10), (10, 8, 7), (10, 7, 4), (4, 0, 10), (10, 0, 1), (6, 9, 11), (5, 6, 11), (3, 5, 11), (2, 3, 11)])
me_plane_213_mesh.polygons.foreach_set('material_index', [0, 0, 1, 1, 1, 1, 1, 1, 1, 1, 1, 1, 1])
me_plane_213_mesh.materials.append(mat_interior_001)
me_plane_213_mesh.materials.append(mat_windowframe)
me_plane_213_mesh.use_remesh_preserve_volume = False
me_plane_213_mesh.use_remesh_preserve_attributes = False
me_plane_213_mesh.use_mirror_vertex_groups = False
me_plane_213_mesh.update()
me_plane_214_mesh = bpy.data.meshes.new('Plane_214-mesh')
me_plane_214_mesh.from_pydata([(-2.8, 1.9, 4.251), (-3.6, 1.9, 4.251), (-2.8, 1.8, 4.251), (-3.6, 1.8, 4.251)], [], [(0, 1, 3, 2)])
me_plane_214_mesh.materials.append(mat_windowframe)
me_plane_214_mesh.use_remesh_preserve_volume = False
me_plane_214_mesh.use_remesh_preserve_attributes = False
me_plane_214_mesh.use_mirror_vertex_groups = False
me_plane_214_mesh.update()
me_plane_215_mesh = bpy.data.meshes.new('Plane_215-mesh')
me_plane_215_mesh.from_pydata([(-2.8, 1.9, 4.251), (-3.6, 1.9, 4.251), (-2.8, 1.8, 4.251), (-3.6, 1.8, 4.251)], [], [(0, 1, 3, 2)])
me_plane_215_mesh.materials.append(mat_windowframe)
me_plane_215_mesh.use_remesh_preserve_volume = False
me_plane_215_mesh.use_remesh_preserve_attributes = False
me_plane_215_mesh.use_mirror_vertex_groups = False
me_plane_215_mesh.update()
me_plane_216_mesh = bpy.data.meshes.new('Plane_216-mesh')
me_plane_216_mesh.from_pydata([(-2.95, 2.35, 4.251), (-2.95, 1.95, 4.251), (-3.45, 1.95, 4.251), (-3.45, 2.35, 4.251), (-2.95, 2.4, 4.251), (-3.45, 2.4, 4.251), (-3.45, 2.85, 4.251), (-2.95, 2.85, 4.251), (-2.9, 2.9, 4.251), (-3.5, 2.9, 4.251), (-2.9, 1.9, 4.251), (-3.5, 1.9, 4.251)], [], [(0, 3, 2, 1), (5, 4, 7, 6), (3, 0, 4, 5), (6, 7, 8, 9), (1, 2, 11, 10), (10, 8, 7), (10, 7, 4), (4, 0, 10), (10, 0, 1), (6, 9, 11), (5, 6, 11), (3, 5, 11), (2, 3, 11)])
me_plane_216_mesh.polygons.foreach_set('material_index', [0, 0, 1, 1, 1, 1, 1, 1, 1, 1, 1, 1, 1])
me_plane_216_mesh.materials.append(mat_interior_001)
me_plane_216_mesh.materials.append(mat_windowframe)
me_plane_216_mesh.use_remesh_preserve_volume = False
me_plane_216_mesh.use_remesh_preserve_attributes = False
me_plane_216_mesh.use_mirror_vertex_groups = False
me_plane_216_mesh.update()
me_plane_217_mesh = bpy.data.meshes.new('Plane_217-mesh')
me_plane_217_mesh.from_pydata([(-2.8, 3.0, 4.251), (-3.6, 3.0, 4.251), (-2.8, 2.9, 4.251), (-3.6, 2.9, 4.251)], [], [(0, 1, 3, 2)])
me_plane_217_mesh.materials.append(mat_windowframe)
me_plane_217_mesh.use_remesh_preserve_volume = False
me_plane_217_mesh.use_remesh_preserve_attributes = False
me_plane_217_mesh.use_mirror_vertex_groups = False
me_plane_217_mesh.update()
me_plane_218_mesh = bpy.data.meshes.new('Plane_218-mesh')
me_plane_218_mesh.from_pydata([(-2.8, 3.0, 4.251), (-3.6, 3.0, 4.251), (-2.8, 2.9, 4.251), (-3.6, 2.9, 4.251)], [], [(0, 1, 3, 2)])
me_plane_218_mesh.materials.append(mat_windowframe)
me_plane_218_mesh.use_remesh_preserve_volume = False
me_plane_218_mesh.use_remesh_preserve_attributes = False
me_plane_218_mesh.use_mirror_vertex_groups = False
me_plane_218_mesh.update()
me_plane_219_mesh = bpy.data.meshes.new('Plane_219-mesh')
me_plane_219_mesh.from_pydata([(-2.95, 2.35, 4.251), (-2.95, 1.95, 4.251), (-3.45, 1.95, 4.251), (-3.45, 2.35, 4.251), (-2.95, 2.4, 4.251), (-3.45, 2.4, 4.251), (-3.45, 2.85, 4.251), (-2.95, 2.85, 4.251), (-2.9, 2.9, 4.251), (-3.5, 2.9, 4.251), (-2.9, 1.9, 4.251), (-3.5, 1.9, 4.251)], [], [(0, 3, 2, 1), (5, 4, 7, 6), (3, 0, 4, 5), (6, 7, 8, 9), (1, 2, 11, 10), (10, 8, 7), (10, 7, 4), (4, 0, 10), (10, 0, 1), (6, 9, 11), (5, 6, 11), (3, 5, 11), (2, 3, 11)])
me_plane_219_mesh.polygons.foreach_set('material_index', [0, 0, 1, 1, 1, 1, 1, 1, 1, 1, 1, 1, 1])
me_plane_219_mesh.materials.append(mat_interior_001)
me_plane_219_mesh.materials.append(mat_windowframe)
me_plane_219_mesh.use_remesh_preserve_volume = False
me_plane_219_mesh.use_remesh_preserve_attributes = False
me_plane_219_mesh.use_mirror_vertex_groups = False
me_plane_219_mesh.update()
me_plane_220_mesh = bpy.data.meshes.new('Plane_220-mesh')
me_plane_220_mesh.from_pydata([(-2.8, 1.9, 4.251), (-3.6, 1.9, 4.251), (-2.8, 1.8, 4.251), (-3.6, 1.8, 4.251)], [], [(0, 1, 3, 2)])
me_plane_220_mesh.materials.append(mat_windowframe)
me_plane_220_mesh.use_remesh_preserve_volume = False
me_plane_220_mesh.use_remesh_preserve_attributes = False
me_plane_220_mesh.use_mirror_vertex_groups = False
me_plane_220_mesh.update()
me_plane_221_mesh = bpy.data.meshes.new('Plane_221-mesh')
me_plane_221_mesh.from_pydata([(-0.45, 0.85, 4.251), (-0.45, 0.05, 4.251), (-0.95, 0.05, 4.251), (-0.95, 0.85, 4.251), (-0.45, 0.9, 4.251), (-0.95, 0.9, 4.251), (-0.95, 1.35, 4.251), (-0.45, 1.35, 4.251), (-0.4, 1.4, 4.251), (-1.0, 1.4, 4.251), (-0.4, -1.069e-06, 4.251), (-1.0, -8.309e-07, 4.251)], [], [(5, 4, 7, 6), (0, 3, 2, 1), (3, 0, 4, 5), (6, 7, 8, 9), (1, 2, 11, 10), (10, 8, 7), (10, 7, 4), (4, 0, 10), (10, 0, 1), (6, 9, 11), (5, 6, 11), (3, 5, 11), (2, 3, 11)])
me_plane_221_mesh.polygons.foreach_set('material_index', [0, 1, 1, 1, 1, 1, 1, 1, 1, 1, 1, 1, 1])
me_plane_221_mesh.materials.append(mat_interior_001)
me_plane_221_mesh.materials.append(mat_shop2)
me_plane_221_mesh.use_remesh_preserve_volume = False
me_plane_221_mesh.use_remesh_preserve_attributes = False
me_plane_221_mesh.use_mirror_vertex_groups = False
me_plane_221_mesh.update()
me_plane_222_mesh = bpy.data.meshes.new('Plane_222-mesh')
me_plane_222_mesh.from_pydata([(-2.8, 3.0, 4.251), (-3.6, 3.0, 4.251), (-2.8, 2.9, 4.251), (-3.6, 2.9, 4.251)], [], [(0, 1, 3, 2)])
me_plane_222_mesh.materials.append(mat_windowframe)
me_plane_222_mesh.use_remesh_preserve_volume = False
me_plane_222_mesh.use_remesh_preserve_attributes = False
me_plane_222_mesh.use_mirror_vertex_groups = False
me_plane_222_mesh.update()
me_plane_223_mesh = bpy.data.meshes.new('Plane_223-mesh')
me_plane_223_mesh.from_pydata([(-2.95, 2.35, 4.251), (-2.95, 1.95, 4.251), (-3.45, 1.95, 4.251), (-3.45, 2.35, 4.251), (-2.95, 2.4, 4.251), (-3.45, 2.4, 4.251), (-3.45, 2.85, 4.251), (-2.95, 2.85, 4.251), (-2.9, 2.9, 4.251), (-3.5, 2.9, 4.251), (-2.9, 1.9, 4.251), (-3.5, 1.9, 4.251)], [], [(0, 3, 2, 1), (5, 4, 7, 6), (3, 0, 4, 5), (6, 7, 8, 9), (1, 2, 11, 10), (10, 8, 7), (10, 7, 4), (4, 0, 10), (10, 0, 1), (6, 9, 11), (5, 6, 11), (3, 5, 11), (2, 3, 11)])
me_plane_223_mesh.polygons.foreach_set('material_index', [0, 0, 1, 1, 1, 1, 1, 1, 1, 1, 1, 1, 1])
me_plane_223_mesh.materials.append(mat_interior_001)
me_plane_223_mesh.materials.append(mat_windowframe)
me_plane_223_mesh.use_remesh_preserve_volume = False
me_plane_223_mesh.use_remesh_preserve_attributes = False
me_plane_223_mesh.use_mirror_vertex_groups = False
me_plane_223_mesh.update()
me_plane_224_mesh = bpy.data.meshes.new('Plane_224-mesh')
me_plane_224_mesh.from_pydata([(-2.8, 1.9, 4.251), (-3.6, 1.9, 4.251), (-2.8, 1.8, 4.251), (-3.6, 1.8, 4.251)], [], [(0, 1, 3, 2)])
me_plane_224_mesh.materials.append(mat_windowframe)
me_plane_224_mesh.use_remesh_preserve_volume = False
me_plane_224_mesh.use_remesh_preserve_attributes = False
me_plane_224_mesh.use_mirror_vertex_groups = False
me_plane_224_mesh.update()
me_plane_011_mesh = bpy.data.meshes.new('Plane_011-mesh')
me_plane_011_mesh.from_pydata([(-0.45, 0.85, 4.251), (-0.45, 0.393, 4.251), (-0.95, 0.393, 4.251), (-0.95, 0.85, 4.251), (-0.45, 0.9, 4.251), (-0.95, 0.9, 4.251), (-0.95, 0.9057, 4.251), (-0.435, 0.9057, 4.251), (-0.385, 0.9557, 4.251), (-1.0, 0.9557, 4.251), (-0.385, 0.343, 4.251), (-1.0, 0.343, 4.251)], [], [(0, 3, 2, 1), (3, 0, 4, 5), (5, 4, 7, 6), (6, 7, 8, 9), (1, 2, 11, 10), (10, 8, 7), (10, 7, 4), (4, 0, 10), (10, 0, 1), (6, 9, 11), (5, 6, 11), (3, 5, 11), (2, 3, 11)])
me_plane_011_mesh.materials.append(mat_blackboard)
me_plane_011_mesh.use_remesh_preserve_volume = False
me_plane_011_mesh.use_remesh_preserve_attributes = False
me_plane_011_mesh.use_mirror_vertex_groups = False
me_plane_011_mesh.update()
me_plane_012_mesh = bpy.data.meshes.new('Plane_012-mesh')
me_plane_012_mesh.from_pydata([(-2.862, 2.95, 4.251), (-3.55, 2.95, 4.251), (-2.862, 2.89, 4.251), (-3.55, 2.89, 4.251)], [], [(0, 1, 3, 2)])
me_plane_012_mesh.materials.append(mat_board_frame)
me_plane_012_mesh.use_remesh_preserve_volume = False
me_plane_012_mesh.use_remesh_preserve_attributes = False
me_plane_012_mesh.use_mirror_vertex_groups = False
me_plane_012_mesh.update()
me_plane_013_mesh = bpy.data.meshes.new('Plane_013-mesh')
me_plane_013_mesh.from_pydata([(-2.862, 2.95, 4.251), (-3.55, 2.95, 4.251), (-2.862, 2.89, 4.251), (-3.55, 2.89, 4.251)], [], [(0, 1, 3, 2)])
me_plane_013_mesh.materials.append(mat_board_frame)
me_plane_013_mesh.use_remesh_preserve_volume = False
me_plane_013_mesh.use_remesh_preserve_attributes = False
me_plane_013_mesh.use_mirror_vertex_groups = False
me_plane_013_mesh.update()
me_plane_014_mesh = bpy.data.meshes.new('Plane_014-mesh')
me_plane_014_mesh.from_pydata([(-2.862, 3.341, 4.251), (-2.902, 3.341, 4.251), (-2.862, 2.663, 4.251), (-2.902, 2.663, 4.251), (-2.902, 2.663, 4.251), (-2.862, 2.663, 4.251)], [], [(0, 1, 3, 2)])
me_plane_014_mesh.materials.append(mat_board_frame)
me_plane_014_mesh.use_remesh_preserve_volume = False
me_plane_014_mesh.use_remesh_preserve_attributes = False
me_plane_014_mesh.use_mirror_vertex_groups = False
me_plane_014_mesh.update()
me_plane_015_mesh = bpy.data.meshes.new('Plane_015-mesh')
me_plane_015_mesh.from_pydata([(-2.862, 3.341, 4.251), (-2.902, 3.341, 4.251), (-2.862, 2.663, 4.251), (-2.902, 2.663, 4.251), (-2.902, 2.663, 4.251), (-2.862, 2.663, 4.251)], [], [(0, 1, 3, 2)])
me_plane_015_mesh.materials.append(mat_board_frame)
me_plane_015_mesh.use_remesh_preserve_volume = False
me_plane_015_mesh.use_remesh_preserve_attributes = False
me_plane_015_mesh.use_mirror_vertex_groups = False
me_plane_015_mesh.update()
me_plane_016_mesh = bpy.data.meshes.new('Plane_016-mesh')
me_plane_016_mesh.from_pydata([(-3.27, 2.95, 4.251), (-3.46, 2.95, 4.251), (-3.27, 2.905, 4.251), (-3.46, 2.905, 4.251)], [], [(0, 1, 3, 2)])
me_plane_016_mesh.materials.append(mat_writing)
me_plane_016_mesh.use_remesh_preserve_volume = False
me_plane_016_mesh.use_remesh_preserve_attributes = False
me_plane_016_mesh.use_mirror_vertex_groups = False
me_plane_016_mesh.update()
me_plane_021_mesh = bpy.data.meshes.new('Plane_021-mesh')
me_plane_021_mesh.from_pydata([(-3.27, 2.95, 4.251), (-3.46, 2.95, 4.251), (-3.27, 2.905, 4.251), (-3.46, 2.905, 4.251)], [], [(0, 1, 3, 2)])
me_plane_021_mesh.materials.append(mat_writing)
me_plane_021_mesh.use_remesh_preserve_volume = False
me_plane_021_mesh.use_remesh_preserve_attributes = False
me_plane_021_mesh.use_mirror_vertex_groups = False
me_plane_021_mesh.update()
me_plane_022_mesh = bpy.data.meshes.new('Plane_022-mesh')
me_plane_022_mesh.from_pydata([(-3.27, 2.927, 4.251), (-3.46, 2.927, 4.251), (-3.27, 2.905, 4.251), (-3.46, 2.905, 4.251)], [], [(0, 1, 3, 2)])
me_plane_022_mesh.materials.append(mat_writing)
me_plane_022_mesh.use_remesh_preserve_volume = False
me_plane_022_mesh.use_remesh_preserve_attributes = False
me_plane_022_mesh.use_mirror_vertex_groups = False
me_plane_022_mesh.update()
me_plane_023_mesh = bpy.data.meshes.new('Plane_023-mesh')
me_plane_023_mesh.from_pydata([(-3.27, 2.927, 4.251), (-3.46, 2.927, 4.251), (-3.27, 2.905, 4.251), (-3.46, 2.905, 4.251)], [], [(0, 1, 3, 2)])
me_plane_023_mesh.materials.append(mat_writing)
me_plane_023_mesh.use_remesh_preserve_volume = False
me_plane_023_mesh.use_remesh_preserve_attributes = False
me_plane_023_mesh.use_mirror_vertex_groups = False
me_plane_023_mesh.update()
me_plane_024_mesh = bpy.data.meshes.new('Plane_024-mesh')
me_plane_024_mesh.from_pydata([(-3.27, 2.927, 4.251), (-3.46, 2.927, 4.251), (-3.27, 2.905, 4.251), (-3.46, 2.905, 4.251)], [], [(0, 1, 3, 2)])
me_plane_024_mesh.materials.append(mat_writing)
me_plane_024_mesh.use_remesh_preserve_volume = False
me_plane_024_mesh.use_remesh_preserve_attributes = False
me_plane_024_mesh.use_mirror_vertex_groups = False
me_plane_024_mesh.update()
me_plane_025_mesh = bpy.data.meshes.new('Plane_025-mesh')
me_plane_025_mesh.from_pydata([(-3.27, 2.927, 4.251), (-3.46, 2.927, 4.251), (-3.27, 2.905, 4.251), (-3.46, 2.905, 4.251)], [], [(0, 1, 3, 2)])
me_plane_025_mesh.materials.append(mat_writing)
me_plane_025_mesh.use_remesh_preserve_volume = False
me_plane_025_mesh.use_remesh_preserve_attributes = False
me_plane_025_mesh.use_mirror_vertex_groups = False
me_plane_025_mesh.update()
me_plane_026_mesh = bpy.data.meshes.new('Plane_026-mesh')
me_plane_026_mesh.from_pydata([(-3.27, 2.927, 4.251), (-3.46, 2.927, 4.251), (-3.27, 2.905, 4.251), (-3.46, 2.905, 4.251)], [], [(0, 1, 3, 2)])
me_plane_026_mesh.materials.append(mat_writing)
me_plane_026_mesh.use_remesh_preserve_volume = False
me_plane_026_mesh.use_remesh_preserve_attributes = False
me_plane_026_mesh.use_mirror_vertex_groups = False
me_plane_026_mesh.update()
me_plane_027_mesh = bpy.data.meshes.new('Plane_027-mesh')
me_plane_027_mesh.from_pydata([(-3.27, 2.927, 4.251), (-3.46, 2.927, 4.251), (-3.27, 2.905, 4.251), (-3.46, 2.905, 4.251)], [], [(0, 1, 3, 2)])
me_plane_027_mesh.materials.append(mat_writing)
me_plane_027_mesh.use_remesh_preserve_volume = False
me_plane_027_mesh.use_remesh_preserve_attributes = False
me_plane_027_mesh.use_mirror_vertex_groups = False
me_plane_027_mesh.update()
me_plane_028_mesh = bpy.data.meshes.new('Plane_028-mesh')
me_plane_028_mesh.from_pydata([(-3.27, 2.927, 4.251), (-3.46, 2.927, 4.251), (-3.27, 2.905, 4.251), (-3.46, 2.905, 4.251)], [], [(0, 1, 3, 2)])
me_plane_028_mesh.materials.append(mat_writing)
me_plane_028_mesh.use_remesh_preserve_volume = False
me_plane_028_mesh.use_remesh_preserve_attributes = False
me_plane_028_mesh.use_mirror_vertex_groups = False
me_plane_028_mesh.update()
me_plane_029_mesh = bpy.data.meshes.new('Plane_029-mesh')
me_plane_029_mesh.from_pydata([(2.212, 1.149, 3.351), (2.022, 1.149, 3.351), (2.212, 1.127, 3.351), (2.022, 1.127, 3.351)], [], [(0, 1, 3, 2)])
me_plane_029_mesh.materials.append(mat_writing)
me_plane_029_mesh.use_remesh_preserve_volume = False
me_plane_029_mesh.use_remesh_preserve_attributes = False
me_plane_029_mesh.use_mirror_vertex_groups = False
me_plane_029_mesh.update()
me_plane_030_mesh = bpy.data.meshes.new('Plane_030-mesh')
me_plane_030_mesh.from_pydata([(2.212, 1.101, 3.351), (2.022, 1.101, 3.351), (2.212, 1.079, 3.351), (2.022, 1.079, 3.351)], [], [(0, 1, 3, 2)])
me_plane_030_mesh.materials.append(mat_writing)
me_plane_030_mesh.use_remesh_preserve_volume = False
me_plane_030_mesh.use_remesh_preserve_attributes = False
me_plane_030_mesh.use_mirror_vertex_groups = False
me_plane_030_mesh.update()
me_plane_031_mesh = bpy.data.meshes.new('Plane_031-mesh')
me_plane_031_mesh.from_pydata([(-2.98, 3.0, 4.251), (-3.571, 3.0, 4.251), (-2.98, 2.171, 4.251), (-3.571, 2.171, 4.251)], [], [(0, 1, 3, 2)])
me_plane_031_mesh.materials.append(mat_poster_frame)
me_plane_031_mesh.use_remesh_preserve_volume = False
me_plane_031_mesh.use_remesh_preserve_attributes = False
me_plane_031_mesh.use_mirror_vertex_groups = False
me_plane_031_mesh.update()
me_plane_225_mesh = bpy.data.meshes.new('Plane_225-mesh')
me_plane_225_mesh.from_pydata([(-1.902, 3.0, 4.251), (-4.46, 3.0, 4.251), (-1.902, 2.753, 4.251), (-4.46, 2.753, 4.251)], [], [(0, 1, 3, 2)])
me_plane_225_mesh.materials.append(mat_shop2)
me_plane_225_mesh.use_remesh_preserve_volume = False
me_plane_225_mesh.use_remesh_preserve_attributes = False
me_plane_225_mesh.use_mirror_vertex_groups = False
me_plane_225_mesh.update()
me_plane_226_mesh = bpy.data.meshes.new('Plane_226-mesh')
me_plane_226_mesh.from_pydata([(-2.98, 3.0, 4.251), (-3.571, 3.0, 4.251), (-2.98, 2.913, 4.251), (-3.571, 2.913, 4.251)], [], [(0, 1, 3, 2)])
me_plane_226_mesh.materials.append(mat_shop2)
me_plane_226_mesh.use_remesh_preserve_volume = False
me_plane_226_mesh.use_remesh_preserve_attributes = False
me_plane_226_mesh.use_mirror_vertex_groups = False
me_plane_226_mesh.update()
me_plane_227_mesh = bpy.data.meshes.new('Plane_227-mesh')
me_plane_227_mesh.from_pydata([(-3.039, 3.204, 4.251), (-3.51, 3.204, 4.251), (-3.039, 2.751, 4.251), (-3.51, 2.751, 4.251)], [], [(0, 1, 3, 2)])
me_plane_227_mesh.materials.append(mat_poster)
me_plane_227_mesh.use_remesh_preserve_volume = False
me_plane_227_mesh.use_remesh_preserve_attributes = False
me_plane_227_mesh.use_mirror_vertex_groups = False
me_plane_227_mesh.update()
me_plane_228_mesh = bpy.data.meshes.new('Plane_228-mesh')
me_plane_228_mesh.from_pydata([(-2.98, 3.0, 4.251), (-3.571, 3.0, 4.251), (-2.98, 2.913, 4.251), (-3.571, 2.913, 4.251)], [], [(0, 1, 3, 2)])
me_plane_228_mesh.materials.append(mat_shop2)
me_plane_228_mesh.use_remesh_preserve_volume = False
me_plane_228_mesh.use_remesh_preserve_attributes = False
me_plane_228_mesh.use_mirror_vertex_groups = False
me_plane_228_mesh.update()
me_plane_185 = bpy.data.meshes.new('Plane.185')
me_plane_185.from_pydata([(4.25, 4.06, 0.0001214), (4.25, -4.25, 0.0001214), (-4.06, -4.25, 0.0001214), (-4.06, 4.06, 0.0001214)], [], [(0, 3, 2, 1)])
me_plane_185.materials.append(mat_pavement)
me_plane_185.use_remesh_preserve_volume = False
me_plane_185.use_remesh_preserve_attributes = False
me_plane_185.use_mirror_vertex_groups = False
me_plane_185.update()
me_sphere = bpy.data.meshes.new('Sphere')
me_sphere.from_pydata([(-1.333e-06, 1.25e-06, 31.62), (-22.88, 16.62, 14.14), (8.74, 26.9, 14.14), (28.28, 4.856e-07, 14.14), (-8.74, 26.9, -14.14), (22.88, 16.62, -14.14), (-28.28, -7.508e-07, -14.14), (1.432e-06, -1.515e-06, -31.62), (-13.45, 9.772, 26.9), (5.137, 15.81, 26.9), (-8.313, 25.58, 16.63), (-26.9, 5.941e-07, 16.63), (16.63, 1.043e-06, 26.9), (21.76, 15.81, 16.63), (-30.08, 9.772, -1.941e-06), (-18.59, 25.58, -2.13e-06), (4.973e-08, 31.62, -1.581e-06), (18.59, 25.58, -5.047e-07), (30.08, 9.772, 6.886e-07), (-21.76, 15.81, -16.63), (8.313, 25.58, -16.63), (26.9, -8.593e-07, -16.63), (-16.63, -1.308e-06, -26.9), (-5.137, 15.81, -26.9), (13.45, 9.772, -26.9), (-24.33, 17.68, -2.035e-06), (-20.73, 21.1, 7.071), (-21.46, 21.63, -2.082e-06), (-19.66, 23.34, 3.536), (-22.53, 19.39, 3.536), (-22.9, 19.65, -2.059e-06), (-20.02, 23.61, -2.106e-06), (-20.2, 22.22, 5.303), (-19.12, 24.46, 1.768), (-21.63, 20.25, 5.303), (-23.43, 18.53, 1.768), (-20.56, 22.49, 1.768), (-21.1, 21.37, 3.536), (-22.0, 20.51, 1.768), (-22.18, 20.64, -2.071e-06), (-20.74, 22.62, -2.094e-06), (-19.93, 22.78, 4.419), (-19.39, 23.9, 2.652), (-22.08, 19.82, 4.419), (-22.98, 18.96, 2.652), (-21.01, 22.06, 0.8839), (-20.11, 22.92, 2.652), (-21.82, 20.38, 3.536), (-20.38, 22.36, 3.536), (-21.73, 21.07, 0.8839), (-22.26, 19.95, 2.652), (-20.29, 23.05, 0.8839), (-19.57, 24.04, 0.8839), (-19.84, 23.48, 1.768), (-20.83, 21.93, 2.652), (-21.55, 20.94, 2.652), (-21.28, 21.5, 1.768), (-23.16, 19.09, 0.8839), (-22.45, 20.08, 0.8839), (-22.71, 19.52, 1.768), (-21.37, 20.81, 4.419), (-20.65, 21.8, 4.419), (-20.92, 21.24, 5.303), (-6.725, 4.886, 29.26), (-18.17, 13.2, 20.52), (2.569, 7.906, 29.26), (6.939, 21.36, 20.52), (0.2137, 26.24, 15.38), (-15.6, 21.1, 15.38), (-24.89, 8.312, 15.38), (-29.18, 4.886, -7.071), (-26.48, 13.2, 7.071), (-13.66, 26.24, -7.071), (4.37, 29.26, 7.071), (-4.37, 29.26, -7.071), (13.66, 26.24, 7.071), (20.73, 21.1, -7.071), (-25.02, 7.906, -15.38), (-15.25, 21.36, -15.38), (-0.2137, 26.24, -15.38), (15.6, 21.1, -15.38), (-22.45, -1.03e-06, -20.52), (-8.313, -1.412e-06, -29.26), (-6.939, 21.36, -20.52), (-2.569, 7.906, -29.26), (18.17, 13.2, -20.52), (6.725, 4.886, -29.26), (-10.88, 17.68, 21.76), (-4.156, 12.79, 26.9), (-1.588, 20.7, 21.76), (-20.17, 4.886, 21.76), (-28.49, 4.886, 8.313), (-4.156, 28.6, 8.313), (-13.45, 25.58, 8.313), (-9.294, 28.6, -1.855e-06), (-25.92, 12.79, -8.313), (-20.17, 20.7, -8.313), (4.156, 28.6, -8.313), (9.294, 28.6, -1.043e-06), (13.45, 25.58, -8.313), (-13.45, 15.81, -21.76), (-19.19, 7.906, -21.76), (-10.88, 7.906, -26.9), (10.88, 17.68, -21.76), (1.588, 20.7, -21.76), (4.156, 12.79, -26.9), (-19.08, 24.81, 0.4419)], [], [(9, 13, 12), (3, 12, 13), (18, 3, 13), (13, 17, 18), (21, 18, 5), (30, 25, 19), (26, 32, 10), (25, 35, 1), (34, 26, 1), (31, 40, 19), (40, 27, 19), (27, 39, 19), (39, 30, 19), (32, 41, 10), (41, 28, 10), (28, 42, 10), (42, 33, 10), (51, 36, 45), (45, 40, 51), (31, 51, 40), (40, 45, 27), (51, 31, 52), (52, 53, 51), (36, 51, 53), (53, 52, 33), (42, 28, 46), (46, 53, 42), (33, 42, 53), (53, 46, 36), (54, 36, 46), (46, 48, 54), (37, 54, 48), (48, 46, 28), (54, 37, 55), (55, 56, 54), (36, 54, 56), (56, 55, 38), (49, 27, 45), (45, 56, 49), (38, 49, 56), (56, 45, 36), (50, 38, 55), (55, 47, 50), (29, 50, 47), (47, 55, 37), (30, 57, 25), (57, 35, 25), (57, 30, 58), (58, 59, 57), (35, 57, 59), (59, 58, 38), (50, 29, 44), (44, 59, 50), (38, 50, 59), (59, 44, 35), (49, 38, 58), (58, 39, 49), (27, 49, 39), (39, 58, 30), (60, 34, 43), (43, 47, 60), (37, 60, 47), (47, 43, 29), (60, 37, 61), (61, 62, 60), (34, 60, 62), (62, 61, 32), (34, 62, 26), (62, 32, 26), (41, 32, 61), (61, 48, 41), (28, 41, 48), (48, 61, 37), (35, 44, 1), (44, 29, 1), (29, 43, 1), (43, 34, 1), (68, 10, 87), (87, 64, 68), (1, 68, 64), (64, 87, 8), (88, 8, 87), (87, 89, 88), (9, 88, 89), (89, 87, 10), (67, 2, 66), (66, 89, 67), (10, 67, 89), (89, 66, 9), (88, 9, 65), (65, 63, 88), (8, 88, 63), (65, 0, 63), (90, 11, 69), (69, 64, 90), (8, 90, 64), (64, 69, 1), (9, 66, 13), (66, 2, 13), (0, 65, 12), (65, 9, 12), (91, 14, 71), (71, 69, 91), (11, 91, 69), (69, 71, 1), (92, 16, 73), (73, 67, 92), (10, 92, 67), (67, 73, 2), (92, 10, 93), (93, 94, 92), (16, 92, 94), (94, 93, 15), (72, 4, 74), (74, 94, 72), (15, 72, 94), (94, 74, 16), (17, 76, 18), (76, 5, 18), (2, 75, 13), (75, 17, 13), (77, 19, 95), (95, 70, 77), (6, 77, 70), (70, 95, 14), (78, 4, 72), (72, 96, 78), (19, 78, 96), (96, 72, 15), (79, 20, 97), (97, 74, 79), (4, 79, 74), (74, 97, 16), (98, 16, 97), (97, 99, 98), (17, 98, 99), (99, 97, 20), (80, 5, 76), (76, 99, 80), (20, 80, 99), (99, 76, 17), (98, 17, 75), (75, 73, 98), (16, 98, 73), (73, 75, 2), (100, 23, 83), (83, 78, 100), (19, 100, 78), (78, 83, 4), (100, 19, 101), (101, 102, 100), (23, 100, 102), (102, 101, 22), (82, 7, 84), (84, 102, 82), (22, 82, 102), (102, 84, 23), (81, 22, 101), (101, 77, 81), (6, 81, 77), (77, 101, 19), (103, 24, 85), (85, 80, 103), (20, 103, 80), (80, 85, 5), (103, 20, 104), (104, 105, 103), (24, 103, 105), (105, 104, 23), (84, 7, 86), (86, 105, 84), (23, 84, 105), (105, 86, 24), (83, 23, 104), (104, 79, 83), (4, 83, 79), (79, 104, 20), (5, 85, 21), (85, 24, 21), (14, 95, 25), (95, 19, 25), (1, 71, 25), (71, 14, 25), (10, 68, 26), (68, 1, 26), (19, 96, 31), (96, 15, 31), (15, 93, 33), (93, 10, 33), (52, 106, 33), (106, 15, 33), (15, 106, 31), (106, 52, 31)])
me_sphere.use_remesh_preserve_volume = False
me_sphere.use_remesh_preserve_attributes = False
me_sphere.use_mirror_vertex_groups = False
me_sphere.update()
me_plane = bpy.data.meshes.new('Plane')
me_plane.from_pydata([(4.25, 4.06, 0.0001214), (4.25, -4.25, 0.0001214), (-4.06, -4.25, 0.0001214), (-4.06, 4.06, 0.0001214)], [], [(0, 3, 2, 1)])
me_plane.materials.append(mat_transparent)
me_plane.use_remesh_preserve_volume = False
me_plane.use_remesh_preserve_attributes = False
me_plane.use_mirror_vertex_groups = False
me_plane.update()

# ---- objects
ob_cube_005 = bpy.data.objects.new('Cube.005', me_cube_010)
ob_cube_004 = bpy.data.objects.new('Cube.004', me_cube_009)
ob_cube_003 = bpy.data.objects.new('Cube.003', me_cube_008)
ob_plane_001 = bpy.data.objects.new('Plane.001', me_plane_022)
ob_cube = bpy.data.objects.new('Cube', me_cube)
ob_building_body = bpy.data.objects.new('Building_body', me_cube_014_mesh)
ob_cube_007 = bpy.data.objects.new('Cube_007', me_cube_015_mesh)
ob_cube_014 = bpy.data.objects.new('Cube_014', me_cube_016_mesh)
ob_cube_015 = bpy.data.objects.new('Cube_015', me_cube_018_mesh)
ob_plane_001_1 = bpy.data.objects.new('Plane_001', me_plane_001_mesh)
ob_plane_174 = bpy.data.objects.new('Plane_174', me_plane_002_mesh)
ob_plane_175 = bpy.data.objects.new('Plane_175', me_plane_003_mesh)
ob_plane_176 = bpy.data.objects.new('Plane_176', me_plane_004_mesh)
ob_plane_177 = bpy.data.objects.new('Plane_177', me_plane_005_mesh)
ob_plane_178 = bpy.data.objects.new('Plane_178', me_plane_006_mesh)
ob_plane_179 = bpy.data.objects.new('Plane_179', me_plane_007_mesh)
ob_plane_180 = bpy.data.objects.new('Plane_180', me_plane_008_mesh)
ob_plane_181 = bpy.data.objects.new('Plane_181', me_plane_009_mesh)
ob_plane_182 = bpy.data.objects.new('Plane_182', me_plane_010_mesh)
ob_plane_183 = bpy.data.objects.new('Plane_183', me_plane_017_mesh)
ob_plane_184 = bpy.data.objects.new('Plane_184', me_plane_018_mesh)
ob_plane_185 = bpy.data.objects.new('Plane_185', me_plane_019_mesh)
ob_plane_186 = bpy.data.objects.new('Plane_186', me_plane_020_mesh)
ob_cube_016 = bpy.data.objects.new('Cube_016', me_cube_019_mesh)
ob_plane_187 = bpy.data.objects.new('Plane_187', me_plane_209_mesh)
ob_plane_188 = bpy.data.objects.new('Plane_188', me_plane_210_mesh)
ob_plane_189 = bpy.data.objects.new('Plane_189', me_plane_211_mesh)
ob_plane_190 = bpy.data.objects.new('Plane_190', me_plane_212_mesh)
ob_plane_191 = bpy.data.objects.new('Plane_191', me_plane_213_mesh)
ob_plane_192 = bpy.data.objects.new('Plane_192', me_plane_214_mesh)
ob_plane_193 = bpy.data.objects.new('Plane_193', me_plane_215_mesh)
ob_plane_194 = bpy.data.objects.new('Plane_194', me_plane_216_mesh)
ob_plane_195 = bpy.data.objects.new('Plane_195', me_plane_217_mesh)
ob_plane_196 = bpy.data.objects.new('Plane_196', me_plane_218_mesh)
ob_plane_197 = bpy.data.objects.new('Plane_197', me_plane_219_mesh)
ob_plane_198 = bpy.data.objects.new('Plane_198', me_plane_220_mesh)
ob_plane_199 = bpy.data.objects.new('Plane_199', me_plane_221_mesh)
ob_plane_200 = bpy.data.objects.new('Plane_200', me_plane_222_mesh)
ob_plane_201 = bpy.data.objects.new('Plane_201', me_plane_223_mesh)
ob_plane_202 = bpy.data.objects.new('Plane_202', me_plane_224_mesh)
ob_plane_002 = bpy.data.objects.new('Plane_002', me_plane_011_mesh)
ob_plane_003 = bpy.data.objects.new('Plane_003', me_plane_012_mesh)
ob_plane_004 = bpy.data.objects.new('Plane_004', me_plane_013_mesh)
ob_plane_005 = bpy.data.objects.new('Plane_005', me_plane_014_mesh)
ob_plane_006 = bpy.data.objects.new('Plane_006', me_plane_015_mesh)
ob_plane_007 = bpy.data.objects.new('Plane_007', me_plane_016_mesh)
ob_plane_008 = bpy.data.objects.new('Plane_008', me_plane_021_mesh)
ob_plane_009 = bpy.data.objects.new('Plane_009', me_plane_022_mesh)
ob_plane_010 = bpy.data.objects.new('Plane_010', me_plane_023_mesh)
ob_plane_011 = bpy.data.objects.new('Plane_011', me_plane_024_mesh)
ob_plane_012 = bpy.data.objects.new('Plane_012', me_plane_025_mesh)
ob_plane_013 = bpy.data.objects.new('Plane_013', me_plane_026_mesh)
ob_plane_014 = bpy.data.objects.new('Plane_014', me_plane_027_mesh)
ob_plane_015 = bpy.data.objects.new('Plane_015', me_plane_028_mesh)
ob_plane_016 = bpy.data.objects.new('Plane_016', me_plane_029_mesh)
ob_plane_017 = bpy.data.objects.new('Plane_017', me_plane_030_mesh)
ob_plane_018 = bpy.data.objects.new('Plane_018', me_plane_031_mesh)
ob_plane_019 = bpy.data.objects.new('Plane_019', me_plane_225_mesh)
ob_plane_020 = bpy.data.objects.new('Plane_020', me_plane_226_mesh)
ob_plane_021 = bpy.data.objects.new('Plane_021', me_plane_227_mesh)
ob_plane_022 = bpy.data.objects.new('Plane_022', me_plane_228_mesh)
ob_plane_047 = bpy.data.objects.new('Plane.047', me_plane_185)
ob_camera = bpy.data.objects.new('Camera', cam_camera_001)
ob_sphere = bpy.data.objects.new('Sphere', me_sphere)
ob_lamp_001 = bpy.data.objects.new('Lamp.001', light_lamp)
ob_plane = bpy.data.objects.new('Plane', me_plane)

# ---- transforms, parenting, visibility, modifiers, constraints
ob_cube_005.location = (-0.4402, 0.1844, 0.2371)
ob_cube_005.rotation_euler = (0.0, 0.0, 6.248)
ob_cube_005.lineart.crease_threshold = 0.0
ob_cube_004.location = (-0.4268, 0.2172, 0.1122)
ob_cube_004.rotation_euler = (0.0, 0.0, 6.283)
ob_cube_004.lineart.crease_threshold = 0.0
ob_cube_003.location = (-0.3632, 0.2875, 0.02871)
ob_cube_003.rotation_euler = (0.0, 0.0, 6.37)
ob_cube_003.lineart.crease_threshold = 0.0
ob_plane_001.location = (-1.397, 0.8819, 0.8485)
ob_plane_001.rotation_euler = (1.571, 0.0, 6.283)
ob_plane_001.lineart.crease_threshold = 0.0
ob_cube.location = (-1.022, 0.2353, 0.005946)
ob_cube.rotation_euler = (0.0, 0.0, 6.283)
ob_cube.lineart.crease_threshold = 0.0
ob_building_body.location = (0.2369, 2.814, 1.437)
ob_building_body.rotation_euler = (0.0, 0.0, 6.283)
ob_building_body.lineart.crease_threshold = 0.0
ob_cube_007.location = (0.2369, 2.781, 3.527)
ob_cube_007.rotation_euler = (0.0, 0.0, 6.283)
ob_cube_007.lineart.crease_threshold = 0.0
ob_cube_014.location = (-0.5889, 1.093, -28.51)
ob_cube_014.rotation_euler = (0.0, 0.0, 9.425)
ob_cube_014.scale = (0.7104, 0.8242, 6.783)
ob_cube_014.lineart.crease_threshold = 0.0
ob_cube_015.location = (6.542, 1.093, -28.5)
ob_cube_015.rotation_euler = (0.0, 0.0, 9.425)
ob_cube_015.scale = (0.7104, 0.8242, 6.783)
ob_cube_015.lineart.crease_threshold = 0.0
ob_plane_001_1.location = (0.001621, -1.044, -1.295)
ob_plane_001_1.rotation_euler = (-1.571, 3.142, 6.283)
ob_plane_001_1.scale = (1.0, 1.16, 1.16)
ob_plane_001_1.lineart.crease_threshold = 0.0
ob_plane_174.location = (0.001621, -1.044, -1.295)
ob_plane_174.rotation_euler = (-1.571, 3.142, 6.283)
ob_plane_174.scale = (1.0, 1.16, 1.16)
ob_plane_174.lineart.crease_threshold = 0.0
ob_plane_175.location = (0.001621, -1.044, -1.295)
ob_plane_175.rotation_euler = (-1.571, 3.142, 6.283)
ob_plane_175.scale = (1.0, 1.16, 1.16)
ob_plane_175.lineart.crease_threshold = 0.0
ob_plane_176.location = (-1.029, -1.044, -1.295)
ob_plane_176.rotation_euler = (-1.571, 3.142, 6.283)
ob_plane_176.scale = (1.0, 1.16, 1.16)
ob_plane_176.lineart.crease_threshold = 0.0
ob_plane_177.location = (-1.029, -1.044, -1.295)
ob_plane_177.rotation_euler = (-1.571, 3.142, 6.283)
ob_plane_177.scale = (1.0, 1.16, 1.16)
ob_plane_177.lineart.crease_threshold = 0.0
ob_plane_178.location = (-1.029, -1.044, -1.295)
ob_plane_178.rotation_euler = (-1.571, 3.142, 6.283)
ob_plane_178.scale = (1.0, 1.16, 1.16)
ob_plane_178.lineart.crease_threshold = 0.0
ob_plane_179.location = (-3.182, -1.044, -1.295)
ob_plane_179.rotation_euler = (-1.571, 3.142, 6.283)
ob_plane_179.scale = (1.0, 1.16, 1.16)
ob_plane_179.lineart.crease_threshold = 0.0
ob_plane_180.location = (-3.182, -1.044, -1.295)
ob_plane_180.rotation_euler = (-1.571, 3.142, 6.283)
ob_plane_180.scale = (1.0, 1.16, 1.16)
ob_plane_180.lineart.crease_threshold = 0.0
ob_plane_181.location = (-3.182, -1.044, -1.295)
ob_plane_181.rotation_euler = (-1.571, 3.142, 6.283)
ob_plane_181.scale = (1.0, 1.16, 1.16)
ob_plane_181.lineart.crease_threshold = 0.0
ob_plane_182.location = (-4.985, -1.044, -1.295)
ob_plane_182.rotation_euler = (-1.571, 3.142, 6.283)
ob_plane_182.scale = (1.0, 1.16, 1.16)
ob_plane_182.lineart.crease_threshold = 0.0
ob_plane_183.location = (-4.985, -1.044, -1.295)
ob_plane_183.rotation_euler = (-1.571, 3.142, 6.283)
ob_plane_183.scale = (1.0, 1.16, 1.16)
ob_plane_183.lineart.crease_threshold = 0.0
ob_plane_184.location = (-4.985, -1.044, -1.295)
ob_plane_184.rotation_euler = (-1.571, 3.142, 6.283)
ob_plane_184.scale = (1.0, 1.16, 1.16)
ob_plane_184.lineart.crease_threshold = 0.0
ob_plane_185.location = (1.91, -1.058, 0.5417)
ob_plane_185.rotation_euler = (-1.571, 1.273e-13, 3.142)
ob_plane_185.scale = (-1.0, -1.16, -1.16)
ob_plane_185.lineart.crease_threshold = 0.0
ob_plane_186.location = (-2.221, -1.058, 0.5417)
ob_plane_186.rotation_euler = (-1.571, 1.273e-13, 3.142)
ob_plane_186.scale = (-1.0, -1.16, -1.16)
ob_plane_186.lineart.crease_threshold = 0.0
ob_cube_016.location = (0.2369, 2.814, 1.008)
ob_cube_016.rotation_euler = (0.0, 0.0, 6.283)
ob_cube_016.lineart.crease_threshold = 0.0
ob_plane_187.location = (-4.985, -3.125, -1.455)
ob_plane_187.rotation_euler = (-1.571, 3.142, 6.283)
ob_plane_187.scale = (1.0, 1.16, 1.16)
ob_plane_187.lineart.crease_threshold = 0.0
ob_plane_188.location = (-4.985, -3.125, -1.455)
ob_plane_188.rotation_euler = (-1.571, 3.142, 6.283)
ob_plane_188.scale = (1.0, 1.16, 1.16)
ob_plane_188.lineart.crease_threshold = 0.0
ob_plane_189.location = (-4.985, -3.125, -1.455)
ob_plane_189.rotation_euler = (-1.571, 3.142, 6.283)
ob_plane_189.scale = (1.0, 1.16, 1.16)
ob_plane_189.lineart.crease_threshold = 0.0
ob_plane_190.location = (-3.182, -3.125, -1.455)
ob_plane_190.rotation_euler = (-1.571, 3.142, 6.283)
ob_plane_190.scale = (1.0, 1.16, 1.16)
ob_plane_190.lineart.crease_threshold = 0.0
ob_plane_191.location = (-3.182, -3.125, -1.455)
ob_plane_191.rotation_euler = (-1.571, 3.142, 6.283)
ob_plane_191.scale = (1.0, 1.16, 1.16)
ob_plane_191.lineart.crease_threshold = 0.0
ob_plane_192.location = (-3.182, -3.125, -1.455)
ob_plane_192.rotation_euler = (-1.571, 3.142, 6.283)
ob_plane_192.scale = (1.0, 1.16, 1.16)
ob_plane_192.lineart.crease_threshold = 0.0
ob_plane_193.location = (-1.029, -3.125, -1.455)
ob_plane_193.rotation_euler = (-1.571, 3.142, 6.283)
ob_plane_193.scale = (1.0, 1.16, 1.16)
ob_plane_193.lineart.crease_threshold = 0.0
ob_plane_194.location = (-1.029, -3.125, -1.455)
ob_plane_194.rotation_euler = (-1.571, 3.142, 6.283)
ob_plane_194.scale = (1.0, 1.16, 1.16)
ob_plane_194.lineart.crease_threshold = 0.0
ob_plane_195.location = (-1.029, -3.125, -1.455)
ob_plane_195.rotation_euler = (-1.571, 3.142, 6.283)
ob_plane_195.scale = (1.0, 1.16, 1.16)
ob_plane_195.lineart.crease_threshold = 0.0
ob_plane_196.location = (0.00162, -3.125, -1.455)
ob_plane_196.rotation_euler = (-1.571, 3.142, 6.283)
ob_plane_196.scale = (1.0, 1.16, 1.16)
ob_plane_196.lineart.crease_threshold = 0.0
ob_plane_197.location = (0.00162, -3.125, -1.455)
ob_plane_197.rotation_euler = (-1.571, 3.142, 6.283)
ob_plane_197.scale = (1.0, 1.16, 1.16)
ob_plane_197.lineart.crease_threshold = 0.0
ob_plane_198.location = (0.00162, -3.125, -1.455)
ob_plane_198.rotation_euler = (-1.571, 3.142, 6.283)
ob_plane_198.scale = (1.0, 1.16, 1.16)
ob_plane_198.lineart.crease_threshold = 0.0
ob_plane_199.location = (1.91, -3.155, 0.03494)
ob_plane_199.rotation_euler = (-1.571, 1.273e-13, 3.142)
ob_plane_199.scale = (-1.0, -1.16, -1.16)
ob_plane_199.lineart.crease_threshold = 0.0
ob_plane_200.location = (-6.155, -3.125, -1.455)
ob_plane_200.rotation_euler = (-1.571, 3.142, 6.283)
ob_plane_200.scale = (1.0, 1.16, 1.16)
ob_plane_200.lineart.crease_threshold = 0.0
ob_plane_201.location = (-6.155, -3.125, -1.455)
ob_plane_201.rotation_euler = (-1.571, 3.142, 6.283)
ob_plane_201.scale = (1.0, 1.16, 1.16)
ob_plane_201.lineart.crease_threshold = 0.0
ob_plane_202.location = (-6.155, -3.125, -1.455)
ob_plane_202.rotation_euler = (-1.571, 3.142, 6.283)
ob_plane_202.scale = (1.0, 1.16, 1.16)
ob_plane_202.lineart.crease_threshold = 0.0
ob_plane_002.location = (-0.1734, -1.058, 0.7196)
ob_plane_002.rotation_euler = (-1.571, 1.273e-13, 3.142)
ob_plane_002.scale = (-1.0, -1.16, -1.16)
ob_plane_002.lineart.crease_threshold = 0.0
ob_plane_003.location = (-4.068, -1.044, -1.564)
ob_plane_003.rotation_euler = (-1.571, 3.142, 6.283)
ob_plane_003.scale = (1.0, 1.16, 1.16)
ob_plane_003.lineart.crease_threshold = 0.0
ob_plane_004.location = (-4.068, -1.044, -2.278)
ob_plane_004.rotation_euler = (-1.571, 3.142, 6.283)
ob_plane_004.scale = (1.0, 1.16, 1.16)
ob_plane_004.lineart.crease_threshold = 0.0
ob_plane_005.location = (-4.068, -1.044, -2.019)
ob_plane_005.rotation_euler = (-1.571, 3.142, 6.283)
ob_plane_005.scale = (1.0, 1.16, 1.16)
ob_plane_005.lineart.crease_threshold = 0.0
ob_plane_006.location = (-3.421, -1.044, -2.019)
ob_plane_006.rotation_euler = (-1.571, 3.142, 6.283)
ob_plane_006.scale = (1.0, 1.16, 1.16)
ob_plane_006.lineart.crease_threshold = 0.0
ob_plane_007.location = (-4.068, -1.044, -1.71)
ob_plane_007.rotation_euler = (-1.571, 3.142, 6.283)
ob_plane_007.scale = (1.0, 1.16, 1.16)
ob_plane_007.lineart.crease_threshold = 0.0
ob_plane_008.location = (-4.397, -1.044, -1.685)
ob_plane_008.rotation_euler = (-1.571, 3.142, 6.283)
ob_plane_008.scale = (1.0, 1.16, 1.16)
ob_plane_008.lineart.crease_threshold = 0.0
ob_plane_009.location = (-4.068, -1.044, -1.849)
ob_plane_009.rotation_euler = (-1.571, 3.142, 6.283)
ob_plane_009.scale = (1.0, 1.16, 1.16)
ob_plane_009.lineart.crease_threshold = 0.0
ob_plane_010.location = (-4.068, -1.044, -1.904)
ob_plane_010.rotation_euler = (-1.571, 3.142, 6.283)
ob_plane_010.scale = (1.0, 1.16, 1.16)
ob_plane_010.lineart.crease_threshold = 0.0
ob_plane_011.location = (-4.068, -1.044, -2.016)
ob_plane_011.rotation_euler = (-1.571, 3.142, 6.283)
ob_plane_011.scale = (1.0, 1.16, 1.16)
ob_plane_011.lineart.crease_threshold = 0.0
ob_plane_012.location = (-4.068, -1.044, -1.962)
ob_plane_012.rotation_euler = (-1.571, 3.142, 6.283)
ob_plane_012.scale = (1.0, 1.16, 1.16)
ob_plane_012.lineart.crease_threshold = 0.0
ob_plane_013.location = (-4.075, -1.05, -2.192)
ob_plane_013.rotation_euler = (-1.571, 3.142, 6.283)
ob_plane_013.scale = (1.0, 1.16, 1.16)
ob_plane_013.lineart.crease_threshold = 0.0
ob_plane_014.location = (-4.396, -1.044, -1.839)
ob_plane_014.rotation_euler = (-1.571, 3.142, 6.283)
ob_plane_014.scale = (1.0, 1.16, 1.16)
ob_plane_014.lineart.crease_threshold = 0.0
ob_plane_015.location = (-4.396, -1.044, -1.784)
ob_plane_015.rotation_euler = (-1.571, 3.142, 6.283)
ob_plane_015.scale = (1.0, 1.16, 1.16)
ob_plane_015.lineart.crease_threshold = 0.0
ob_plane_016.location = (1.086, -4.768e-07, 0.0)
ob_plane_016.rotation_euler = (-1.571, 3.142, 6.283)
ob_plane_016.scale = (1.0, 1.16, 1.16)
ob_plane_016.lineart.crease_threshold = 0.0
ob_plane_017.location = (1.086, -4.768e-07, 0.0)
ob_plane_017.rotation_euler = (-1.571, 3.142, 6.283)
ob_plane_017.scale = (1.0, 1.16, 1.16)
ob_plane_017.lineart.crease_threshold = 0.0
ob_plane_018.location = (-4.127, -3.125, -1.692)
ob_plane_018.rotation_euler = (-1.571, 3.142, 6.283)
ob_plane_018.scale = (1.0, 1.16, 1.16)
ob_plane_018.lineart.crease_threshold = 0.0
ob_plane_019.location = (-2.234, -3.126, -1.108)
ob_plane_019.rotation_euler = (-1.571, 3.142, 6.283)
ob_plane_019.scale = (1.0, 1.16, 1.16)
ob_plane_019.lineart.crease_threshold = 0.0
ob_plane_020.location = (-4.127, -3.126, -2.53)
ob_plane_020.rotation_euler = (-1.571, 3.142, 6.283)
ob_plane_020.scale = (1.0, 1.16, 1.16)
ob_plane_020.lineart.crease_threshold = 0.0
ob_plane_021.location = (-4.127, -3.126, -2.159)
ob_plane_021.rotation_euler = (-1.571, 3.142, 6.283)
ob_plane_021.scale = (1.0, 1.16, 1.16)
ob_plane_021.lineart.crease_threshold = 0.0
ob_plane_022.location = (-4.127, -3.126, -1.726)
ob_plane_022.rotation_euler = (-1.571, 3.142, 6.283)
ob_plane_022.scale = (1.0, 1.16, 1.16)
ob_plane_022.lineart.crease_threshold = 0.0
ob_plane_047.location = (0.0, 0.0, 0.0)
ob_plane_047.rotation_euler = (0.0, 0.0, 6.283)
ob_plane_047.lock_rotations_4d = False
ob_plane_047.empty_display_type = 'ARROWS'
ob_plane_047.color = (0.0, 0.0, 0.0, 1.0)
ob_plane_047.lineart.crease_threshold = 0.0
ob_camera.location = (10.0, -10.0, 11.6)
ob_camera.rotation_euler = (1.047, 0.0, 0.7854)
ob_camera.lock_rotations_4d = False
ob_camera.empty_display_type = 'ARROWS'
ob_camera.color = (0.0, 0.0, 0.0, 1.0)
ob_camera.lineart.crease_threshold = 0.0
ob_sphere.location = (-0.02993, 0.1261, 0.07312)
ob_sphere.rotation_euler = (1.571, 0.0, 7.854)
ob_sphere.lock_rotations_4d = False
ob_sphere.empty_display_type = 'ARROWS'
ob_sphere.color = (0.0, 0.0, 0.0, 1.0)
ob_sphere.show_instancer_for_render = False
ob_sphere.instance_type = 'VERTS'
ob_sphere.use_instance_vertices_rotation = True
ob_sphere.lineart.crease_threshold = 0.0
ob_lamp_001.parent = ob_sphere
ob_lamp_001.matrix_parent_inverse = Matrix(((-4.371e-08, 1.0, -2.118e-22, -0.1261), (4.371e-08, 1.911e-15, 1.0, -0.07312), (1.0, 4.371e-08, -4.371e-08, 0.02993), (0.0, 0.0, 0.0, 1.0)))
ob_lamp_001.location = (-0.02993, 0.1261, 0.07312)
ob_lamp_001.rotation_euler = (1.571, -0.0, 1.571)
ob_lamp_001.lock_rotations_4d = False
ob_lamp_001.empty_display_type = 'ARROWS'
ob_lamp_001.color = (0.0, 0.0, 0.0, 1.0)
ob_lamp_001.lineart.crease_threshold = 0.0
ob_plane.location = (0.0, 0.0, 0.0)
ob_plane.lock_rotations_4d = False
ob_plane.empty_display_type = 'ARROWS'
ob_plane.color = (0.0, 0.0, 0.0, 1.0)
ob_plane.lineart.crease_threshold = 0.0

# ---- collection membership
col_collection_1.objects.link(ob_cube_005)
col_collection_1.objects.link(ob_cube_004)
col_collection_1.objects.link(ob_cube_003)
col_collection_1.objects.link(ob_plane_001)
col_collection_1.objects.link(ob_cube)
col_collection_1.objects.link(ob_building_body)
col_collection_1.objects.link(ob_cube_007)
col_collection_1.objects.link(ob_cube_014)
col_collection_1.objects.link(ob_cube_015)
col_collection_1.objects.link(ob_plane_001_1)
col_collection_1.objects.link(ob_plane_174)
col_collection_1.objects.link(ob_plane_175)
col_collection_1.objects.link(ob_plane_176)
col_collection_1.objects.link(ob_plane_177)
col_collection_1.objects.link(ob_plane_178)
col_collection_1.objects.link(ob_plane_179)
col_collection_1.objects.link(ob_plane_180)
col_collection_1.objects.link(ob_plane_181)
col_collection_1.objects.link(ob_plane_182)
col_collection_1.objects.link(ob_plane_183)
col_collection_1.objects.link(ob_plane_184)
col_collection_1.objects.link(ob_plane_185)
col_collection_1.objects.link(ob_plane_186)
col_collection_1.objects.link(ob_cube_016)
col_collection_1.objects.link(ob_plane_187)
col_collection_1.objects.link(ob_plane_188)
col_collection_1.objects.link(ob_plane_189)
col_collection_1.objects.link(ob_plane_190)
col_collection_1.objects.link(ob_plane_191)
col_collection_1.objects.link(ob_plane_192)
col_collection_1.objects.link(ob_plane_193)
col_collection_1.objects.link(ob_plane_194)
col_collection_1.objects.link(ob_plane_195)
col_collection_1.objects.link(ob_plane_196)
col_collection_1.objects.link(ob_plane_197)
col_collection_1.objects.link(ob_plane_198)
col_collection_1.objects.link(ob_plane_199)
col_collection_1.objects.link(ob_plane_200)
col_collection_1.objects.link(ob_plane_201)
col_collection_1.objects.link(ob_plane_202)
col_collection_1.objects.link(ob_plane_002)
col_collection_1.objects.link(ob_plane_003)
col_collection_1.objects.link(ob_plane_004)
col_collection_1.objects.link(ob_plane_005)
col_collection_1.objects.link(ob_plane_006)
col_collection_1.objects.link(ob_plane_007)
col_collection_1.objects.link(ob_plane_008)
col_collection_1.objects.link(ob_plane_009)
col_collection_1.objects.link(ob_plane_010)
col_collection_1.objects.link(ob_plane_011)
col_collection_1.objects.link(ob_plane_012)
col_collection_1.objects.link(ob_plane_013)
col_collection_1.objects.link(ob_plane_014)
col_collection_1.objects.link(ob_plane_015)
col_collection_1.objects.link(ob_plane_016)
col_collection_1.objects.link(ob_plane_017)
col_collection_1.objects.link(ob_plane_018)
col_collection_1.objects.link(ob_plane_019)
col_collection_1.objects.link(ob_plane_020)
col_collection_1.objects.link(ob_plane_021)
col_collection_1.objects.link(ob_plane_022)
col_collection_1.objects.link(ob_plane_047)
col_collection_2.objects.link(ob_camera)
col_collection_3.objects.link(ob_sphere)
col_collection_3.objects.link(ob_lamp_001)
col_collection_4.objects.link(ob_plane)

# ---- scene / render settings (as saved in the file)
scene.camera = ob_camera
scene.frame_start = 1; scene.frame_end = 250; scene.frame_set(2)
scene.render.engine = 'BLENDER_EEVEE_NEXT'
scene.render.image_settings.color_mode = 'RGB'
scene.render.image_settings.compression = 90
scene.render.resolution_x = 128
scene.render.resolution_y = 128
scene.render.pixel_aspect_x = 100.0
scene.render.pixel_aspect_y = 100.0
scene.render.fps = 25
scene.render.dither_intensity = 0.0
scene.render.use_compositing = False
scene.render.use_sequencer = False
scene.render.bake_margin = 2
scene.render.bake_bias = 0.0
scene.render.use_stamp_time = False
scene.render.use_stamp_date = False
scene.render.use_stamp_frame = False
scene.render.use_stamp_camera = False
scene.render.use_stamp_scene = False
scene.render.use_stamp_filename = False
scene.render.use_stamp_render_time = False
scene.render.stamp_font_size = 0
scene.cycles.use_denoising = False
scene.cycles.samples = 10
scene.cycles.sampling_pattern = 'TABULATED_SOBOL'
scene.cycles.light_sampling_threshold = 0.0
scene.cycles.use_adaptive_sampling = False
scene.cycles.use_light_tree = False
scene.cycles.blur_glossy = 0.0
scene.cycles.volume_bounces = 1
scene.cycles.pixel_filter_type = 'GAUSSIAN'
scene.cycles.sample_clamp_indirect = 0.0
scene.view_settings.view_transform = 'Raw'
bpy.context.view_layer.update()
